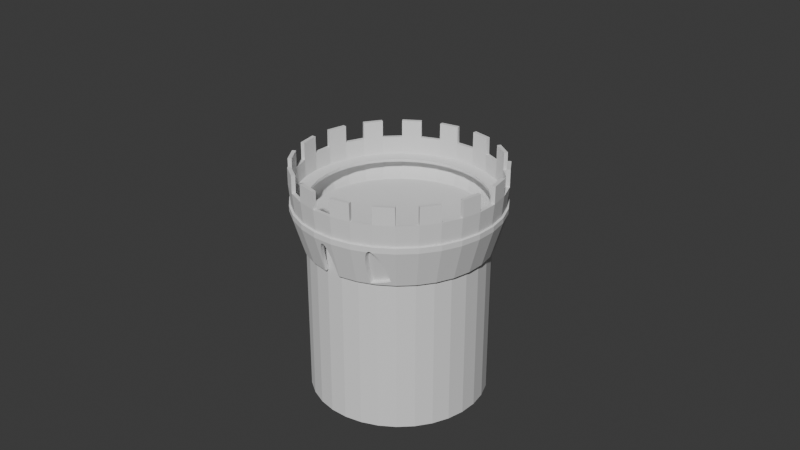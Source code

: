 # Source: Castle.blend  (saved by Blender 4.4.32; exported with 4.5.12 LTS)
import bpy
from mathutils import Matrix  # noqa: F401  (used for matrix-valued properties, if any)

bpy.ops.wm.read_factory_settings(use_empty=True)
scene = bpy.context.scene
scene.name = 'Scene'

# ---- collections
col_collection = bpy.data.collections.new('Collection'); scene.collection.children.link(col_collection)

# ---- world
world_world = bpy.data.worlds.new('World'); scene.world = world_world
world_world.use_nodes = True; world_world.node_tree.nodes.clear()
_N = world_world.node_tree.nodes; _L = world_world.node_tree.links
n0 = _N.new('ShaderNodeOutputWorld'); n0.name = 'World Output'; n0.location = (300, 300)
n1 = _N.new('ShaderNodeBackground'); n1.name = 'Background'; n1.location = (10, 300)
n1.inputs[0].default_value = (0.05088, 0.05088, 0.05088, 1.0)
_L.new(n1.outputs[0], n0.inputs[0])
n0.is_active_output = True
world_world.color = (0.05088, 0.05088, 0.05088)
world_world.sun_shadow_jitter_overblur = 0.0

# ---- cameras
cam_camera = bpy.data.cameras.new('Camera')
cam_camera.clip_end = 100.0
cam_camera.ortho_scale = 7.314

# ---- meshes
me_001 = bpy.data.meshes.new('圆环.001')
me_001.from_pydata([(-6.232e-10, 0.9485, -0.2107), (-0.185, 0.9303, -0.2107), (-0.363, 0.8763, -0.2107), (-0.527, 0.7887, -0.2107), (-0.6707, 0.6707, -0.2107), (-0.7887, 0.527, -0.2107), (-0.8763, 0.363, -0.2107), (-0.9303, 0.185, -0.2107), (-0.9485, 7.67e-10, -0.2107), (-0.9303, -0.185, -0.2107), (-0.8763, -0.363, -0.2107), (-0.7887, -0.527, -0.2107), (-0.6707, -0.6707, -0.2107), (-0.527, -0.7887, -0.2107), (-0.363, -0.8763, -0.2107), (-0.185, -0.9303, -0.2107), (-6.232e-10, -0.9485, -0.2107), (0.185, -0.9303, -0.2107), (0.363, -0.8763, -0.2107), (0.527, -0.7887, -0.2107), (0.6707, -0.6707, -0.2107), (0.7887, -0.527, -0.2107), (0.8763, -0.363, -0.2107), (0.9303, -0.185, -0.2107), (0.9485, 7.67e-10, -0.2107), (0.9303, 0.185, -0.2107), (0.8763, 0.363, -0.2107), (0.7887, 0.527, -0.2107), (0.6707, 0.6707, -0.2107), (0.527, 0.7887, -0.2107), (0.363, 0.8763, -0.2107), (0.185, 0.9303, -0.2107), (7.974e-10, 1.066, 0.18), (-0.2079, 1.045, 0.18), (-0.4079, 0.9847, 0.18), (-0.5922, 0.8862, 0.18), (-0.7537, 0.7537, 0.18), (-0.8862, 0.5922, 0.18), (-0.9847, 0.4079, 0.18), (-1.045, 0.2079, 0.18), (-1.066, -9.814e-10, 0.18), (-1.045, -0.2079, 0.18), (-0.9847, -0.4079, 0.18), (-0.8862, -0.5922, 0.18), (-0.7537, -0.7537, 0.18), (-0.5922, -0.8862, 0.18), (-0.4079, -0.9847, 0.18), (-0.2079, -1.045, 0.18), (7.974e-10, -1.066, 0.18), (0.2079, -1.045, 0.18), (0.4079, -0.9847, 0.18), (0.5922, -0.8862, 0.18), (0.7537, -0.7537, 0.18), (0.8862, -0.5922, 0.18), (0.9847, -0.4079, 0.18), (1.045, -0.2079, 0.18), (1.066, -9.814e-10, 0.18), (1.045, 0.2079, 0.18), (0.9847, 0.4079, 0.18), (0.8862, 0.5922, 0.18), (0.7537, 0.7537, 0.18), (0.5922, 0.8862, 0.18), (0.4079, 0.9847, 0.18), (0.2079, 1.045, 0.18), (7.974e-10, 1.066, 0.4634), (-0.2079, 1.045, 0.4634), (-0.4079, 0.9847, 0.4634), (-0.5922, 0.8862, 0.4634), (-0.7537, 0.7537, 0.4634), (-0.8862, 0.5922, 0.4634), (-0.9847, 0.4079, 0.4634), (-1.045, 0.2079, 0.4634), (-1.066, -9.814e-10, 0.4634), (-1.045, -0.2079, 0.4634), (-0.9847, -0.4079, 0.4634), (-0.8862, -0.5922, 0.4634), (-0.7537, -0.7537, 0.4634), (-0.5922, -0.8862, 0.4634), (-0.4079, -0.9847, 0.4634), (-0.2079, -1.045, 0.4634), (7.974e-10, -1.066, 0.4634), (0.2079, -1.045, 0.4634), (0.4079, -0.9847, 0.4634), (0.5922, -0.8862, 0.4634), (0.7537, -0.7537, 0.4634), (0.8862, -0.5922, 0.4634), (0.9847, -0.4079, 0.4634), (1.045, -0.2079, 0.4634), (1.066, -9.814e-10, 0.4634), (1.045, 0.2079, 0.4634), (0.9847, 0.4079, 0.4634), (0.8862, 0.5922, 0.4634), (0.7537, 0.7537, 0.4634), (0.5922, 0.8862, 0.4634), (0.4079, 0.9847, 0.4634), (0.2079, 1.045, 0.4634), (7.974e-10, 1.066, 0.6484), (-0.2079, 1.045, 0.6484), (-0.4079, 0.9847, 0.6484), (-0.5922, 0.8862, 0.6484), (-0.7537, 0.7537, 0.6484), (-0.8862, 0.5922, 0.6484), (-0.9847, 0.4079, 0.6484), (-1.045, 0.2079, 0.6484), (-1.066, -9.814e-10, 0.6484), (-1.045, -0.2079, 0.6484), (-0.9847, -0.4079, 0.6484), (-0.8862, -0.5922, 0.6484), (-0.7537, -0.7537, 0.6484), (-0.5922, -0.8862, 0.6484), (-0.4079, -0.9847, 0.6484), (-0.2079, -1.045, 0.6484), (7.974e-10, -1.066, 0.6484), (0.2079, -1.045, 0.6484), (0.4079, -0.9847, 0.6484), (0.5922, -0.8862, 0.6484), (0.7537, -0.7537, 0.6484), (0.8862, -0.5922, 0.6484), (0.9847, -0.4079, 0.6484), (1.045, -0.2079, 0.6484), (1.066, -9.814e-10, 0.6484), (1.045, 0.2079, 0.6484), (0.9847, 0.4079, 0.6484), (0.8862, 0.5922, 0.6484), (0.7537, 0.7537, 0.6484), (0.5922, 0.8862, 0.6484), (0.4079, 0.9847, 0.6484), (0.2079, 1.045, 0.6484), (0.4079, 0.9847, 0.235), (0.4079, 0.9847, 0.2711), (0.2079, 1.045, 0.2711), (0.2079, 1.045, 0.235), (0.2079, -1.045, 0.235), (0.2079, -1.045, 0.2711), (0.4079, -0.9847, 0.2711), (0.4079, -0.9847, 0.235), (-0.7537, 0.7537, 0.235), (-0.7537, 0.7537, 0.2711), (-0.8862, 0.5922, 0.2711), (-0.8862, 0.5922, 0.235), (7.974e-10, 1.066, 0.2711), (7.974e-10, 1.066, 0.235), (0.5922, -0.8862, 0.2711), (0.5922, -0.8862, 0.235), (-0.9847, 0.4079, 0.2711), (-0.9847, 0.4079, 0.235), (0.7537, -0.7537, 0.2711), (0.7537, -0.7537, 0.235), (-1.045, 0.2079, 0.2711), (-1.045, 0.2079, 0.235), (0.8862, -0.5922, 0.2711), (0.8862, -0.5922, 0.235), (-1.066, -9.814e-10, 0.2711), (-1.066, -9.814e-10, 0.235), (0.9847, -0.4079, 0.2711), (0.9847, -0.4079, 0.235), (-1.045, -0.2079, 0.2711), (-1.045, -0.2079, 0.235), (1.045, -0.2079, 0.2711), (1.045, -0.2079, 0.235), (-0.9847, -0.4079, 0.2711), (-0.9847, -0.4079, 0.235), (1.066, -9.814e-10, 0.2711), (1.066, -9.814e-10, 0.235), (-0.8862, -0.5922, 0.2711), (-0.8862, -0.5922, 0.235), (1.045, 0.2079, 0.2711), (1.045, 0.2079, 0.235), (-0.7537, -0.7537, 0.2711), (-0.7537, -0.7537, 0.235), (0.9847, 0.4079, 0.2711), (0.9847, 0.4079, 0.235), (-0.5922, -0.8862, 0.2711), (-0.5922, -0.8862, 0.235), (0.8862, 0.5922, 0.2711), (0.8862, 0.5922, 0.235), (-0.4079, -0.9847, 0.2711), (-0.4079, -0.9847, 0.235), (-0.2079, 1.045, 0.2711), (-0.2079, 1.045, 0.235), (0.7537, 0.7537, 0.2711), (0.7537, 0.7537, 0.235), (-0.2079, -1.045, 0.2711), (-0.2079, -1.045, 0.235), (-0.4079, 0.9847, 0.2711), (-0.4079, 0.9847, 0.235), (0.5922, 0.8862, 0.2711), (0.5922, 0.8862, 0.235), (7.974e-10, -1.066, 0.2711), (7.974e-10, -1.066, 0.235), (-0.5922, 0.8862, 0.2711), (-0.5922, 0.8862, 0.235), (0.4079, 0.9847, 0.235), (0.4079, 0.9847, 0.2711), (0.2079, 1.045, 0.2711), (0.2079, 1.045, 0.235), (0.2079, -1.045, 0.235), (0.2079, -1.045, 0.2711), (0.4079, -0.9847, 0.2711), (0.4079, -0.9847, 0.235), (-0.7537, 0.7537, 0.235), (-0.7537, 0.7537, 0.2711), (-0.8862, 0.5922, 0.2711), (-0.8862, 0.5922, 0.235), (7.974e-10, 1.066, 0.2711), (7.974e-10, 1.066, 0.235), (0.5922, -0.8862, 0.2711), (0.5922, -0.8862, 0.235), (-0.9847, 0.4079, 0.2711), (-0.9847, 0.4079, 0.235), (0.7537, -0.7537, 0.2711), (0.7537, -0.7537, 0.235), (-1.045, 0.2079, 0.2711), (-1.045, 0.2079, 0.235), (0.8862, -0.5922, 0.2711), (0.8862, -0.5922, 0.235), (-1.066, -9.814e-10, 0.2711), (-1.066, -9.814e-10, 0.235), (0.9847, -0.4079, 0.2711), (0.9847, -0.4079, 0.235), (-1.045, -0.2079, 0.2711), (-1.045, -0.2079, 0.235), (1.045, -0.2079, 0.2711), (1.045, -0.2079, 0.235), (-0.9847, -0.4079, 0.2711), (-0.9847, -0.4079, 0.235), (1.066, -9.814e-10, 0.2711), (1.066, -9.814e-10, 0.235), (-0.8862, -0.5922, 0.2711), (-0.8862, -0.5922, 0.235), (1.045, 0.2079, 0.2711), (1.045, 0.2079, 0.235), (-0.7537, -0.7537, 0.2711), (-0.7537, -0.7537, 0.235), (0.9847, 0.4079, 0.2711), (0.9847, 0.4079, 0.235), (-0.5922, -0.8862, 0.2711), (-0.5922, -0.8862, 0.235), (0.8862, 0.5922, 0.2711), (0.8862, 0.5922, 0.235), (-0.4079, -0.9847, 0.2711), (-0.4079, -0.9847, 0.235), (-0.2079, 1.045, 0.2711), (-0.2079, 1.045, 0.235), (0.7537, 0.7537, 0.2711), (0.7537, 0.7537, 0.235), (-0.2079, -1.045, 0.2711), (-0.2079, -1.045, 0.235), (-0.4079, 0.9847, 0.2711), (-0.4079, 0.9847, 0.235), (0.5922, 0.8862, 0.2711), (0.5922, 0.8862, 0.235), (7.974e-10, -1.066, 0.2711), (7.974e-10, -1.066, 0.235), (-0.5922, 0.8862, 0.2711), (-0.5922, 0.8862, 0.235), (0.3504, 0.8459, 0.2375), (0.3504, 0.8459, 0.2686), (0.1786, 0.898, 0.2686), (0.1786, 0.898, 0.2375), (0.1786, -0.898, 0.2375), (0.1786, -0.898, 0.2686), (0.3504, -0.8459, 0.2686), (0.3504, -0.8459, 0.2375), (-0.6474, 0.6474, 0.2375), (-0.6474, 0.6474, 0.2686), (-0.7613, 0.5087, 0.2686), (-0.7613, 0.5087, 0.2375), (6.849e-10, 0.9156, 0.2686), (6.849e-10, 0.9156, 0.2375), (0.5087, -0.7613, 0.2686), (0.5087, -0.7613, 0.2375), (-0.8459, 0.3504, 0.2686), (-0.8459, 0.3504, 0.2375), (0.6474, -0.6474, 0.2686), (0.6474, -0.6474, 0.2375), (-0.898, 0.1786, 0.2686), (-0.898, 0.1786, 0.2375), (0.7613, -0.5087, 0.2686), (0.7613, -0.5087, 0.2375), (-0.9156, -8.43e-10, 0.2686), (-0.9156, -8.43e-10, 0.2375), (0.8459, -0.3504, 0.2686), (0.8459, -0.3504, 0.2375), (-0.898, -0.1786, 0.2686), (-0.898, -0.1786, 0.2375), (0.898, -0.1786, 0.2686), (0.898, -0.1786, 0.2375), (-0.8459, -0.3504, 0.2686), (-0.8459, -0.3504, 0.2375), (0.9156, -8.43e-10, 0.2686), (0.9156, -8.43e-10, 0.2375), (-0.7613, -0.5087, 0.2686), (-0.7613, -0.5087, 0.2375), (0.898, 0.1786, 0.2686), (0.898, 0.1786, 0.2375), (-0.6474, -0.6474, 0.2686), (-0.6474, -0.6474, 0.2375), (0.8459, 0.3504, 0.2686), (0.8459, 0.3504, 0.2375), (-0.5087, -0.7613, 0.2686), (-0.5087, -0.7613, 0.2375), (0.7613, 0.5087, 0.2686), (0.7613, 0.5087, 0.2375), (-0.3504, -0.8459, 0.2686), (-0.3504, -0.8459, 0.2375), (-0.1786, 0.898, 0.2686), (-0.1786, 0.898, 0.2375), (0.6474, 0.6474, 0.2686), (0.6474, 0.6474, 0.2375), (-0.1786, -0.898, 0.2686), (-0.1786, -0.898, 0.2375), (-0.3504, 0.8459, 0.2686), (-0.3504, 0.8459, 0.2375), (0.5087, 0.7613, 0.2686), (0.5087, 0.7613, 0.2375), (6.849e-10, -0.9156, 0.2686), (6.849e-10, -0.9156, 0.2375), (-0.5087, 0.7613, 0.2686), (-0.5087, 0.7613, 0.2375), (-4.36e-10, 0.9868, -0.2222), (-0.1925, 0.9679, -0.2222), (-0.3776, 0.9117, -0.2222), (-0.5483, 0.8205, -0.2222), (-0.6978, 0.6978, -0.2222), (-0.8205, 0.5483, -0.2222), (-0.9117, 0.3776, -0.2222), (-0.9679, 0.1925, -0.2222), (-0.9868, 7.67e-10, -0.2222), (-0.9679, -0.1925, -0.2222), (-0.9117, -0.3776, -0.2222), (-0.8205, -0.5483, -0.2222), (-0.6978, -0.6978, -0.2222), (-0.5483, -0.8205, -0.2222), (-0.3776, -0.9117, -0.2222), (-0.1925, -0.9679, -0.2222), (-8.104e-10, -0.9868, -0.2222), (0.1925, -0.9679, -0.2222), (0.3776, -0.9117, -0.2222), (0.5483, -0.8205, -0.2222), (0.6978, -0.6978, -0.2222), (0.8205, -0.5483, -0.2222), (0.9117, -0.3776, -0.2222), (0.9679, -0.1925, -0.2222), (0.9868, 7.67e-10, -0.2222), (0.9679, 0.1925, -0.2222), (0.9117, 0.3776, -0.2222), (0.8205, 0.5483, -0.2222), (0.6978, 0.6978, -0.2222), (0.5483, 0.8205, -0.2222), (0.3776, 0.9117, -0.2222), (0.1925, 0.9679, -0.2222), (8.946e-10, 1.105, 0.1743), (-0.2157, 1.084, 0.1743), (-0.423, 1.021, 0.1743), (-0.6142, 0.9191, 0.1743), (-0.7817, 0.7817, 0.1743), (-0.9191, 0.6142, 0.1743), (-1.021, 0.423, 0.1743), (-1.084, 0.2157, 0.1743), (-1.105, -9.814e-10, 0.1743), (-1.084, -0.2157, 0.1743), (-1.021, -0.423, 0.1743), (-0.9191, -0.6142, 0.1743), (-0.7817, -0.7817, 0.1743), (-0.6142, -0.9191, 0.1743), (-0.423, -1.021, 0.1743), (-0.2157, -1.084, 0.1743), (7.002e-10, -1.105, 0.1743), (0.2157, -1.084, 0.1743), (0.423, -1.021, 0.1743), (0.6142, -0.9191, 0.1743), (0.7817, -0.7817, 0.1743), (0.9191, -0.6142, 0.1743), (1.021, -0.423, 0.1743), (1.084, -0.2157, 0.1743), (1.105, -9.814e-10, 0.1743), (1.084, 0.2157, 0.1743), (1.021, 0.423, 0.1743), (0.9191, 0.6142, 0.1743), (0.7817, 0.7817, 0.1743), (0.6142, 0.9191, 0.1743), (0.423, 1.021, 0.1743), (0.2157, 1.084, 0.1743), (0.001313, 1.106, 0.4634), (-0.217, 1.084, 0.4634), (-0.422, 1.022, 0.4634), (-0.6155, 0.9187, 0.4634), (-0.781, 0.7829, 0.4634), (-0.9202, 0.6133, 0.4634), (-1.021, 0.4244, 0.4634), (-1.085, 0.2145, 0.4634), (-1.106, 0.001313, 0.4634), (-1.084, -0.217, 0.4634), (-1.022, -0.422, 0.4634), (-0.9187, -0.6155, 0.4634), (-0.7829, -0.781, 0.4634), (-0.6133, -0.9202, 0.4634), (-0.4244, -1.021, 0.4634), (-0.2145, -1.085, 0.4634), (-0.001313, -1.106, 0.4634), (0.217, -1.084, 0.4634), (0.422, -1.022, 0.4634), (0.6155, -0.9187, 0.4634), (0.781, -0.7829, 0.4634), (0.9202, -0.6133, 0.4634), (1.021, -0.4244, 0.4634), (1.085, -0.2145, 0.4634), (1.106, -0.001313, 0.4634), (1.084, 0.217, 0.4634), (1.022, 0.422, 0.4634), (0.9187, 0.6155, 0.4634), (0.7829, 0.781, 0.4634), (0.6133, 0.9202, 0.4634), (0.4244, 1.021, 0.4634), (0.2145, 1.085, 0.4634), (0.003921, 1.106, 0.6484), (-0.2196, 1.084, 0.6484), (-0.4195, 1.023, 0.6484), (-0.6175, 0.9172, 0.6484), (-0.7791, 0.7846, 0.6484), (-0.9215, 0.611, 0.6484), (-1.02, 0.4267, 0.6484), (-1.085, 0.2119, 0.6484), (-1.106, 0.003921, 0.6484), (-1.084, -0.2196, 0.6484), (-1.023, -0.4195, 0.6484), (-0.9172, -0.6175, 0.6484), (-0.7846, -0.7791, 0.6484), (-0.611, -0.9215, 0.6484), (-0.4267, -1.02, 0.6484), (-0.2119, -1.085, 0.6484), (-0.003921, -1.106, 0.6484), (0.2196, -1.084, 0.6484), (0.4195, -1.023, 0.6484), (0.6175, -0.9172, 0.6484), (0.7791, -0.7846, 0.6484), (0.9215, -0.611, 0.6484), (1.02, -0.4267, 0.6484), (1.085, -0.2119, 0.6484), (1.106, -0.003921, 0.6484), (1.084, 0.2196, 0.6484), (1.023, 0.4195, 0.6484), (0.9172, 0.6175, 0.6484), (0.7846, 0.7791, 0.6484), (0.611, 0.9215, 0.6484), (0.4267, 1.02, 0.6484), (0.2119, 1.085, 0.6484), (0.4232, 1.022, 0.2325), (0.415, 1.002, 0.2357), (0.2115, 1.064, 0.2357), (0.2157, 1.085, 0.2325), (0.2157, -1.085, 0.2325), (0.2115, -1.064, 0.2357), (0.415, -1.002, 0.2357), (0.4232, -1.022, 0.2325), (-0.7819, 0.7819, 0.2325), (-0.7668, 0.7668, 0.2357), (-0.9016, 0.6024, 0.2357), (-0.9194, 0.6143, 0.2325), (7.974e-10, 1.084, 0.2357), (8.735e-10, 1.106, 0.2325), (0.6024, -0.9016, 0.2357), (0.6143, -0.9194, 0.2325), (-1.002, 0.415, 0.2357), (-1.022, 0.4232, 0.2325), (0.7668, -0.7668, 0.2357), (0.7819, -0.7819, 0.2325), (-1.064, 0.2115, 0.2357), (-1.085, 0.2157, 0.2325), (0.9016, -0.6024, 0.2357), (0.9194, -0.6143, 0.2325), (-1.084, -9.814e-10, 0.2357), (-1.106, -9.141e-10, 0.2325), (1.002, -0.415, 0.2357), (1.022, -0.4232, 0.2325), (-1.064, -0.2115, 0.2357), (-1.085, -0.2157, 0.2325), (1.064, -0.2115, 0.2357), (1.085, -0.2157, 0.2325), (-1.002, -0.415, 0.2357), (-1.022, -0.4232, 0.2325), (1.084, -9.841e-10, 0.2357), (1.106, -9.814e-10, 0.2325), (-0.9016, -0.6024, 0.2357), (-0.9194, -0.6143, 0.2325), (1.064, 0.2115, 0.2357), (1.085, 0.2157, 0.2325), (-0.7668, -0.7668, 0.2357), (-0.7819, -0.7819, 0.2325), (1.002, 0.415, 0.2357), (1.022, 0.4232, 0.2325), (-0.6024, -0.9016, 0.2357), (-0.6143, -0.9194, 0.2325), (0.9016, 0.6024, 0.2357), (0.9194, 0.6143, 0.2325), (-0.415, -1.002, 0.2357), (-0.4232, -1.022, 0.2325), (-0.2115, 1.064, 0.2357), (-0.2157, 1.085, 0.2325), (0.7668, 0.7668, 0.2357), (0.7819, 0.7819, 0.2325), (-0.2115, -1.064, 0.2357), (-0.2157, -1.085, 0.2325), (-0.415, 1.002, 0.2357), (-0.4232, 1.022, 0.2325), (0.6024, 0.9016, 0.2357), (0.6143, 0.9194, 0.2325), (7.974e-10, -1.084, 0.2357), (7.974e-10, -1.106, 0.2325), (-0.6024, 0.9016, 0.2357), (-0.6143, 0.9194, 0.2325), (0.4079, 0.9847, 0.195), (0.4079, 0.9847, 0.2311), (0.2079, 1.045, 0.2311), (0.2079, 1.045, 0.195), (0.2079, -1.045, 0.195), (0.2079, -1.045, 0.2311), (0.4079, -0.9847, 0.2311), (0.4079, -0.9847, 0.195), (-0.7537, 0.7537, 0.195), (-0.7537, 0.7537, 0.2311), (-0.8862, 0.5922, 0.2311), (-0.8862, 0.5922, 0.195), (7.974e-10, 1.066, 0.2311), (7.974e-10, 1.066, 0.195), (0.5922, -0.8862, 0.2311), (0.5922, -0.8862, 0.195), (-0.9847, 0.4079, 0.2311), (-0.9847, 0.4079, 0.195), (0.7537, -0.7537, 0.2311), (0.7537, -0.7537, 0.195), (-1.045, 0.2079, 0.2311), (-1.045, 0.2079, 0.195), (0.8862, -0.5922, 0.2311), (0.8862, -0.5922, 0.195), (-1.066, -9.814e-10, 0.2311), (-1.066, -9.814e-10, 0.195), (0.9847, -0.4079, 0.2311), (0.9847, -0.4079, 0.195), (-1.045, -0.2079, 0.2311), (-1.045, -0.2079, 0.195), (1.045, -0.2079, 0.2311), (1.045, -0.2079, 0.195), (-0.9847, -0.4079, 0.2311), (-0.9847, -0.4079, 0.195), (1.066, -9.814e-10, 0.2311), (1.066, -9.814e-10, 0.195), (-0.8862, -0.5922, 0.2311), (-0.8862, -0.5922, 0.195), (1.045, 0.2079, 0.2311), (1.045, 0.2079, 0.195), (-0.7537, -0.7537, 0.2311), (-0.7537, -0.7537, 0.195), (0.9847, 0.4079, 0.2311), (0.9847, 0.4079, 0.195), (-0.5922, -0.8862, 0.2311), (-0.5922, -0.8862, 0.195), (0.8862, 0.5922, 0.2311), (0.8862, 0.5922, 0.195), (-0.4079, -0.9847, 0.2311), (-0.4079, -0.9847, 0.195), (-0.2079, 1.045, 0.2311), (-0.2079, 1.045, 0.195), (0.7537, 0.7537, 0.2311), (0.7537, 0.7537, 0.195), (-0.2079, -1.045, 0.2311), (-0.2079, -1.045, 0.195), (-0.4079, 0.9847, 0.2311), (-0.4079, 0.9847, 0.195), (0.5922, 0.8862, 0.2311), (0.5922, 0.8862, 0.195), (7.974e-10, -1.066, 0.2311), (7.974e-10, -1.066, 0.195), (-0.5922, 0.8862, 0.2311), (-0.5922, 0.8862, 0.195), (0.3609, 0.8714, 0.2665), (0.3609, 0.8714, 0.2396), (0.184, 0.925, 0.2396), (0.184, 0.925, 0.2665), (0.184, -0.925, 0.2665), (0.184, -0.925, 0.2396), (0.3609, -0.8714, 0.2396), (0.3609, -0.8714, 0.2665), (-0.6669, 0.6669, 0.2665), (-0.6669, 0.6669, 0.2396), (-0.7842, 0.524, 0.2396), (-0.7842, 0.524, 0.2665), (7.475e-10, 0.9432, 0.2396), (6.425e-10, 0.9432, 0.2665), (0.524, -0.7842, 0.2396), (0.524, -0.7842, 0.2665), (-0.8714, 0.3609, 0.2396), (-0.8714, 0.3609, 0.2665), (0.6669, -0.6669, 0.2396), (0.6669, -0.6669, 0.2665), (-0.925, 0.184, 0.2396), (-0.925, 0.184, 0.2665), (0.7842, -0.524, 0.2396), (0.7842, -0.524, 0.2665), (-0.9432, -8.43e-10, 0.2396), (-0.9432, -8.43e-10, 0.2665), (0.8714, -0.3609, 0.2396), (0.8714, -0.3609, 0.2665), (-0.925, -0.184, 0.2396), (-0.925, -0.184, 0.2665), (0.925, -0.184, 0.2396), (0.925, -0.184, 0.2665), (-0.8714, -0.3609, 0.2396), (-0.8714, -0.3609, 0.2665), (0.9432, -8.47e-10, 0.2396), (0.9432, -8.43e-10, 0.2665), (-0.7842, -0.524, 0.2396), (-0.7842, -0.524, 0.2665), (0.925, 0.184, 0.2396), (0.925, 0.184, 0.2665), (-0.6669, -0.6669, 0.2396), (-0.6669, -0.6669, 0.2665), (0.8714, 0.3609, 0.2396), (0.8714, 0.3609, 0.2665), (-0.524, -0.7842, 0.2396), (-0.524, -0.7842, 0.2665), (0.7842, 0.524, 0.2396), (0.7842, 0.524, 0.2665), (-0.3609, -0.8714, 0.2396), (-0.3609, -0.8714, 0.2665), (-0.184, 0.925, 0.2396), (-0.184, 0.925, 0.2665), (0.6669, 0.6669, 0.2396), (0.6669, 0.6669, 0.2665), (-0.184, -0.925, 0.2396), (-0.184, -0.925, 0.2665), (-0.3609, 0.8714, 0.2396), (-0.3609, 0.8714, 0.2665), (0.524, 0.7842, 0.2396), (0.524, 0.7842, 0.2665), (6.849e-10, -0.9432, 0.2396), (6.849e-10, -0.9432, 0.2665), (-0.524, 0.7842, 0.2396), (-0.524, 0.7842, 0.2665)], [], [(23, 22, 54, 55), (10, 9, 41, 42), (24, 23, 55, 56), (11, 10, 42, 43), (25, 24, 56, 57), (12, 11, 43, 44), (26, 25, 57, 58), (13, 12, 44, 45), (27, 26, 58, 59), (14, 13, 45, 46), (1, 0, 32, 33), (28, 27, 59, 60), (15, 14, 46, 47), (2, 1, 33, 34), (29, 28, 60, 61), (16, 15, 47, 48), (3, 2, 34, 35), (30, 29, 61, 62), (17, 16, 48, 49), (4, 3, 35, 36), (31, 30, 62, 63), (18, 17, 49, 50), (5, 4, 36, 37), (0, 31, 63, 32), (19, 18, 50, 51), (6, 5, 37, 38), (20, 19, 51, 52), (7, 6, 38, 39), (21, 20, 52, 53), (8, 7, 39, 40), (22, 21, 53, 54), (9, 8, 40, 41), (130, 129, 94, 95), (134, 133, 81, 82), (138, 137, 68, 69), (140, 130, 95, 64), (142, 134, 82, 83), (144, 138, 69, 70), (146, 142, 83, 84), (148, 144, 70, 71), (150, 146, 84, 85), (152, 148, 71, 72), (154, 150, 85, 86), (156, 152, 72, 73), (158, 154, 86, 87), (160, 156, 73, 74), (162, 158, 87, 88), (164, 160, 74, 75), (166, 162, 88, 89), (168, 164, 75, 76), (170, 166, 89, 90), (172, 168, 76, 77), (174, 170, 90, 91), (176, 172, 77, 78), (178, 140, 64, 65), (180, 174, 91, 92), (182, 176, 78, 79), (184, 178, 65, 66), (186, 180, 92, 93), (188, 182, 79, 80), (190, 184, 66, 67), (129, 186, 93, 94), (133, 188, 80, 81), (137, 190, 67, 68), (86, 85, 117, 118), (94, 93, 125, 126), (72, 71, 103, 104), (80, 79, 111, 112), (88, 87, 119, 120), (66, 65, 97, 98), (64, 95, 127, 96), (74, 73, 105, 106), (82, 81, 113, 114), (90, 89, 121, 122), (68, 67, 99, 100), (76, 75, 107, 108), (84, 83, 115, 116), (92, 91, 123, 124), (70, 69, 101, 102), (78, 77, 109, 110), (36, 35, 191, 136), (190, 137, 265, 318), (49, 48, 189, 132), (166, 170, 298, 294), (62, 61, 187, 128), (138, 144, 272, 266), (35, 34, 185, 191), (136, 191, 319, 264), (48, 47, 183, 189), (171, 167, 295, 299), (61, 60, 181, 187), (145, 139, 267, 273), (34, 33, 179, 185), (168, 172, 300, 296), (47, 46, 177, 183), (142, 146, 274, 270), (60, 59, 175, 181), (173, 169, 297, 301), (33, 32, 141, 179), (147, 143, 271, 275), (46, 45, 173, 177), (170, 174, 302, 298), (59, 58, 171, 175), (144, 148, 276, 272), (45, 44, 169, 173), (175, 171, 299, 303), (58, 57, 167, 171), (149, 145, 273, 277), (44, 43, 165, 169), (172, 176, 304, 300), (57, 56, 163, 167), (146, 150, 278, 274), (43, 42, 161, 165), (177, 173, 301, 305), (56, 55, 159, 163), (151, 147, 275, 279), (42, 41, 157, 161), (140, 178, 306, 268), (55, 54, 155, 159), (148, 152, 280, 276), (41, 40, 153, 157), (179, 141, 269, 307), (54, 53, 151, 155), (153, 149, 277, 281), (40, 39, 149, 153), (174, 180, 308, 302), (53, 52, 147, 151), (150, 154, 282, 278), (39, 38, 145, 149), (181, 175, 303, 309), (52, 51, 143, 147), (155, 151, 279, 283), (38, 37, 139, 145), (176, 182, 310, 304), (51, 50, 135, 143), (152, 156, 284, 280), (32, 63, 131, 141), (183, 177, 305, 311), (37, 36, 136, 139), (157, 153, 281, 285), (50, 49, 132, 135), (178, 184, 312, 306), (63, 62, 128, 131), (154, 158, 286, 282), (136, 139, 203, 200), (161, 165, 229, 225), (185, 191, 255, 249), (138, 137, 201, 202), (164, 160, 224, 228), (190, 184, 248, 254), (132, 135, 199, 196), (159, 163, 227, 223), (183, 189, 253, 247), (134, 133, 197, 198), (162, 158, 222, 226), (188, 182, 246, 252), (128, 131, 195, 192), (157, 161, 225, 221), (181, 187, 251, 245), (130, 129, 193, 194), (160, 156, 220, 224), (186, 180, 244, 250), (155, 159, 223, 219), (179, 185, 249, 243), (158, 154, 218, 222), (184, 178, 242, 248), (153, 157, 221, 217), (177, 183, 247, 241), (156, 152, 216, 220), (182, 176, 240, 246), (151, 155, 219, 215), (175, 181, 245, 239), (154, 150, 214, 218), (180, 174, 238, 244), (149, 153, 217, 213), (141, 179, 243, 205), (152, 148, 212, 216), (178, 140, 204, 242), (147, 151, 215, 211), (173, 177, 241, 237), (150, 146, 210, 214), (176, 172, 236, 240), (145, 149, 213, 209), (171, 175, 239, 235), (148, 144, 208, 212), (174, 170, 234, 238), (143, 147, 211, 207), (169, 173, 237, 233), (146, 142, 206, 210), (172, 168, 232, 236), (139, 145, 209, 203), (167, 171, 235, 231), (191, 136, 200, 255), (144, 138, 202, 208), (170, 166, 230, 234), (137, 190, 254, 201), (135, 143, 207, 199), (165, 169, 233, 229), (189, 132, 196, 253), (142, 134, 198, 206), (168, 164, 228, 232), (133, 188, 252, 197), (131, 141, 205, 195), (163, 167, 231, 227), (187, 128, 192, 251), (140, 130, 194, 204), (166, 162, 226, 230), (129, 186, 250, 193), (264, 319, 318, 265), (260, 317, 316, 261), (256, 315, 314, 257), (319, 313, 312, 318), (317, 311, 310, 316), (315, 309, 308, 314), (313, 307, 306, 312), (311, 305, 304, 310), (309, 303, 302, 308), (307, 269, 268, 306), (305, 301, 300, 304), (303, 299, 298, 302), (301, 297, 296, 300), (299, 295, 294, 298), (297, 293, 292, 296), (295, 291, 290, 294), (293, 289, 288, 292), (291, 287, 286, 290), (289, 285, 284, 288), (287, 283, 282, 286), (285, 281, 280, 284), (283, 279, 278, 282), (281, 277, 276, 280), (279, 275, 274, 278), (277, 273, 272, 276), (275, 271, 270, 274), (273, 267, 266, 272), (271, 263, 262, 270), (269, 259, 258, 268), (267, 264, 265, 266), (263, 260, 261, 262), (259, 256, 257, 258), (143, 135, 263, 271), (169, 165, 293, 297), (132, 189, 317, 260), (134, 142, 270, 262), (164, 168, 296, 292), (188, 133, 261, 316), (141, 131, 259, 269), (167, 163, 291, 295), (128, 187, 315, 256), (130, 140, 268, 258), (162, 166, 294, 290), (186, 129, 257, 314), (139, 136, 264, 267), (165, 161, 289, 293), (191, 185, 313, 319), (137, 138, 266, 265), (160, 164, 292, 288), (184, 190, 318, 312), (135, 132, 260, 263), (163, 159, 287, 291), (189, 183, 311, 317), (133, 134, 262, 261), (158, 162, 290, 286), (182, 188, 316, 310), (131, 128, 256, 259), (161, 157, 285, 289), (187, 181, 309, 315), (129, 130, 258, 257), (156, 160, 288, 284), (180, 186, 314, 308), (159, 155, 283, 287), (185, 179, 307, 313), (343, 375, 374, 342), (330, 362, 361, 329), (344, 376, 375, 343), (331, 363, 362, 330), (345, 377, 376, 344), (332, 364, 363, 331), (346, 378, 377, 345), (333, 365, 364, 332), (347, 379, 378, 346), (334, 366, 365, 333), (321, 353, 352, 320), (348, 380, 379, 347), (335, 367, 366, 334), (322, 354, 353, 321), (349, 381, 380, 348), (336, 368, 367, 335), (323, 355, 354, 322), (350, 382, 381, 349), (337, 369, 368, 336), (324, 356, 355, 323), (351, 383, 382, 350), (338, 370, 369, 337), (325, 357, 356, 324), (320, 352, 383, 351), (339, 371, 370, 338), (326, 358, 357, 325), (340, 372, 371, 339), (327, 359, 358, 326), (341, 373, 372, 340), (328, 360, 359, 327), (342, 374, 373, 341), (329, 361, 360, 328), (450, 415, 414, 449), (454, 402, 401, 453), (458, 389, 388, 457), (460, 384, 415, 450), (462, 403, 402, 454), (464, 390, 389, 458), (466, 404, 403, 462), (468, 391, 390, 464), (470, 405, 404, 466), (472, 392, 391, 468), (474, 406, 405, 470), (476, 393, 392, 472), (478, 407, 406, 474), (480, 394, 393, 476), (482, 408, 407, 478), (484, 395, 394, 480), (486, 409, 408, 482), (488, 396, 395, 484), (490, 410, 409, 486), (492, 397, 396, 488), (494, 411, 410, 490), (496, 398, 397, 492), (498, 385, 384, 460), (500, 412, 411, 494), (502, 399, 398, 496), (504, 386, 385, 498), (506, 413, 412, 500), (508, 400, 399, 502), (510, 387, 386, 504), (449, 414, 413, 506), (453, 401, 400, 508), (457, 388, 387, 510), (406, 438, 437, 405), (414, 446, 445, 413), (392, 424, 423, 391), (400, 432, 431, 399), (408, 440, 439, 407), (386, 418, 417, 385), (384, 416, 447, 415), (394, 426, 425, 393), (402, 434, 433, 401), (410, 442, 441, 409), (388, 420, 419, 387), (396, 428, 427, 395), (404, 436, 435, 403), (412, 444, 443, 411), (390, 422, 421, 389), (398, 430, 429, 397), (356, 456, 511, 355), (510, 638, 585, 457), (369, 452, 509, 368), (486, 614, 618, 490), (382, 448, 507, 381), (458, 586, 592, 464), (355, 511, 505, 354), (456, 584, 639, 511), (368, 509, 503, 367), (491, 619, 615, 487), (381, 507, 501, 380), (465, 593, 587, 459), (354, 505, 499, 353), (488, 616, 620, 492), (367, 503, 497, 366), (462, 590, 594, 466), (380, 501, 495, 379), (493, 621, 617, 489), (353, 499, 461, 352), (467, 595, 591, 463), (366, 497, 493, 365), (490, 618, 622, 494), (379, 495, 491, 378), (464, 592, 596, 468), (365, 493, 489, 364), (495, 623, 619, 491), (378, 491, 487, 377), (469, 597, 593, 465), (364, 489, 485, 363), (492, 620, 624, 496), (377, 487, 483, 376), (466, 594, 598, 470), (363, 485, 481, 362), (497, 625, 621, 493), (376, 483, 479, 375), (471, 599, 595, 467), (362, 481, 477, 361), (460, 588, 626, 498), (375, 479, 475, 374), (468, 596, 600, 472), (361, 477, 473, 360), (499, 627, 589, 461), (374, 475, 471, 373), (473, 601, 597, 469), (360, 473, 469, 359), (494, 622, 628, 500), (373, 471, 467, 372), (470, 598, 602, 474), (359, 469, 465, 358), (501, 629, 623, 495), (372, 467, 463, 371), (475, 603, 599, 471), (358, 465, 459, 357), (496, 624, 630, 502), (371, 463, 455, 370), (472, 600, 604, 476), (352, 461, 451, 383), (503, 631, 625, 497), (357, 459, 456, 356), (477, 605, 601, 473), (370, 455, 452, 369), (498, 626, 632, 504), (383, 451, 448, 382), (474, 602, 606, 478), (456, 520, 523, 459), (481, 545, 549, 485), (505, 569, 575, 511), (458, 522, 521, 457), (484, 548, 544, 480), (510, 574, 568, 504), (452, 516, 519, 455), (479, 543, 547, 483), (503, 567, 573, 509), (454, 518, 517, 453), (482, 546, 542, 478), (508, 572, 566, 502), (448, 512, 515, 451), (477, 541, 545, 481), (501, 565, 571, 507), (450, 514, 513, 449), (480, 544, 540, 476), (506, 570, 564, 500), (475, 539, 543, 479), (499, 563, 569, 505), (478, 542, 538, 474), (504, 568, 562, 498), (473, 537, 541, 477), (497, 561, 567, 503), (476, 540, 536, 472), (502, 566, 560, 496), (471, 535, 539, 475), (495, 559, 565, 501), (474, 538, 534, 470), (500, 564, 558, 494), (469, 533, 537, 473), (461, 525, 563, 499), (472, 536, 532, 468), (498, 562, 524, 460), (467, 531, 535, 471), (493, 557, 561, 497), (470, 534, 530, 466), (496, 560, 556, 492), (465, 529, 533, 469), (491, 555, 559, 495), (468, 532, 528, 464), (494, 558, 554, 490), (463, 527, 531, 467), (489, 553, 557, 493), (466, 530, 526, 462), (492, 556, 552, 488), (459, 523, 529, 465), (487, 551, 555, 491), (511, 575, 520, 456), (464, 528, 522, 458), (490, 554, 550, 486), (457, 521, 574, 510), (455, 519, 527, 463), (485, 549, 553, 489), (509, 573, 516, 452), (462, 526, 518, 454), (488, 552, 548, 484), (453, 517, 572, 508), (451, 515, 525, 461), (483, 547, 551, 487), (507, 571, 512, 448), (460, 524, 514, 450), (486, 550, 546, 482), (449, 513, 570, 506), (584, 585, 638, 639), (580, 581, 636, 637), (576, 577, 634, 635), (639, 638, 632, 633), (637, 636, 630, 631), (635, 634, 628, 629), (633, 632, 626, 627), (631, 630, 624, 625), (629, 628, 622, 623), (627, 626, 588, 589), (625, 624, 620, 621), (623, 622, 618, 619), (621, 620, 616, 617), (619, 618, 614, 615), (617, 616, 612, 613), (615, 614, 610, 611), (613, 612, 608, 609), (611, 610, 606, 607), (609, 608, 604, 605), (607, 606, 602, 603), (605, 604, 600, 601), (603, 602, 598, 599), (601, 600, 596, 597), (599, 598, 594, 595), (597, 596, 592, 593), (595, 594, 590, 591), (593, 592, 586, 587), (591, 590, 582, 583), (589, 588, 578, 579), (587, 586, 585, 584), (583, 582, 581, 580), (579, 578, 577, 576), (463, 591, 583, 455), (489, 617, 613, 485), (452, 580, 637, 509), (454, 582, 590, 462), (484, 612, 616, 488), (508, 636, 581, 453), (461, 589, 579, 451), (487, 615, 611, 483), (448, 576, 635, 507), (450, 578, 588, 460), (482, 610, 614, 486), (506, 634, 577, 449), (459, 587, 584, 456), (485, 613, 609, 481), (511, 639, 633, 505), (457, 585, 586, 458), (480, 608, 612, 484), (504, 632, 638, 510), (455, 583, 580, 452), (483, 611, 607, 479), (509, 637, 631, 503), (453, 581, 582, 454), (478, 606, 610, 482), (502, 630, 636, 508), (451, 579, 576, 448), (481, 609, 605, 477), (507, 635, 629, 501), (449, 577, 578, 450), (476, 604, 608, 480), (500, 628, 634, 506), (479, 607, 603, 475), (505, 633, 627, 499), (0, 1, 321, 320), (1, 2, 322, 321), (2, 3, 323, 322), (3, 4, 324, 323), (4, 5, 325, 324), (5, 6, 326, 325), (6, 7, 327, 326), (7, 8, 328, 327), (8, 9, 329, 328), (9, 10, 330, 329), (10, 11, 331, 330), (11, 12, 332, 331), (12, 13, 333, 332), (13, 14, 334, 333), (14, 15, 335, 334), (15, 16, 336, 335), (16, 17, 337, 336), (17, 18, 338, 337), (18, 19, 339, 338), (19, 20, 340, 339), (20, 21, 341, 340), (21, 22, 342, 341), (22, 23, 343, 342), (23, 24, 344, 343), (24, 25, 345, 344), (25, 26, 346, 345), (26, 27, 347, 346), (27, 28, 348, 347), (28, 29, 349, 348), (29, 30, 350, 349), (30, 31, 351, 350), (31, 0, 320, 351), (65, 64, 384, 385), (67, 66, 386, 387), (69, 68, 388, 389), (71, 70, 390, 391), (73, 72, 392, 393), (75, 74, 394, 395), (77, 76, 396, 397), (79, 78, 398, 399), (81, 80, 400, 401), (83, 82, 402, 403), (85, 84, 404, 405), (87, 86, 406, 407), (89, 88, 408, 409), (91, 90, 410, 411), (93, 92, 412, 413), (95, 94, 414, 415), (98, 97, 417, 418), (100, 99, 419, 420), (102, 101, 421, 422), (104, 103, 423, 424), (106, 105, 425, 426), (108, 107, 427, 428), (110, 109, 429, 430), (112, 111, 431, 432), (114, 113, 433, 434), (116, 115, 435, 436), (118, 117, 437, 438), (120, 119, 439, 440), (122, 121, 441, 442), (124, 123, 443, 444), (126, 125, 445, 446), (96, 127, 447, 416), (86, 118, 438, 406), (117, 85, 405, 437), (94, 126, 446, 414), (125, 93, 413, 445), (72, 104, 424, 392), (103, 71, 391, 423), (80, 112, 432, 400), (111, 79, 399, 431), (88, 120, 440, 408), (119, 87, 407, 439), (66, 98, 418, 386), (97, 65, 385, 417), (64, 96, 416, 384), (127, 95, 415, 447), (74, 106, 426, 394), (105, 73, 393, 425), (82, 114, 434, 402), (113, 81, 401, 433), (90, 122, 442, 410), (121, 89, 409, 441), (68, 100, 420, 388), (99, 67, 387, 419), (76, 108, 428, 396), (107, 75, 395, 427), (84, 116, 436, 404), (115, 83, 403, 435), (92, 124, 444, 412), (123, 91, 411, 443), (70, 102, 422, 390), (101, 69, 389, 421), (78, 110, 430, 398), (109, 77, 397, 429), (255, 200, 520, 575), (201, 254, 574, 521), (253, 196, 516, 573), (197, 252, 572, 517), (251, 192, 512, 571), (193, 250, 570, 513), (249, 255, 575, 569), (254, 248, 568, 574), (247, 253, 573, 567), (252, 246, 566, 572), (245, 251, 571, 565), (250, 244, 564, 570), (243, 249, 569, 563), (248, 242, 562, 568), (241, 247, 567, 561), (246, 240, 560, 566), (239, 245, 565, 559), (244, 238, 558, 564), (205, 243, 563, 525), (242, 204, 524, 562), (237, 241, 561, 557), (240, 236, 556, 560), (235, 239, 559, 555), (238, 234, 554, 558), (233, 237, 557, 553), (236, 232, 552, 556), (231, 235, 555, 551), (234, 230, 550, 554), (229, 233, 553, 549), (232, 228, 548, 552), (227, 231, 551, 547), (230, 226, 546, 550), (225, 229, 549, 545), (228, 224, 544, 548), (223, 227, 547, 543), (226, 222, 542, 546), (221, 225, 545, 541), (224, 220, 540, 544), (219, 223, 543, 539), (222, 218, 538, 542), (217, 221, 541, 537), (220, 216, 536, 540), (215, 219, 539, 535), (218, 214, 534, 538), (213, 217, 537, 533), (216, 212, 532, 536), (211, 215, 535, 531), (214, 210, 530, 534), (209, 213, 533, 529), (212, 208, 528, 532), (207, 211, 531, 527), (210, 206, 526, 530), (203, 209, 529, 523), (208, 202, 522, 528), (199, 207, 527, 519), (206, 198, 518, 526), (195, 205, 525, 515), (204, 194, 514, 524), (200, 203, 523, 520), (202, 201, 521, 522), (196, 199, 519, 516), (198, 197, 517, 518), (192, 195, 515, 512), (194, 193, 513, 514)])
_uv = me_001.uv_layers.new(name='UV贴图')
_uv.uv.foreach_set('vector', [0.0, 0.0, 0.0, 0.0, 0.0, 0.0, 0.0, 0.0, 0.0, 0.0, 0.0, 0.0, 0.0, 0.0, 0.0, 0.0, 0.0, 0.0, 0.0, 0.0, 0.0, 0.0, 0.0, 0.0, 0.0, 0.0, 0.0, 0.0, 0.0, 0.0, 0.0, 0.0, 0.0, 0.0, 0.0, 0.0, 0.0, 0.0, 0.0, 0.0, 0.0, 0.0, 0.0, 0.0, 0.0, 0.0, 0.0, 0.0, 0.0, 0.0, 0.0, 0.0, 0.0, 0.0, 0.0, 0.0, 0.0, 0.0, 0.0, 0.0, 0.0, 0.0, 0.0, 0.0, 0.0, 0.0, 0.0, 0.0, 0.0, 0.0, 0.0, 0.0, 0.0, 0.0, 0.0, 0.0, 0.0, 0.0, 0.0, 0.0, 0.0, 0.0, 0.0, 0.0, 0.0, 0.0, 0.0, 0.0, 0.0, 0.0, 0.0, 0.0, 0.0, 0.0, 0.0, 0.0, 0.0, 0.0, 0.0, 0.0, 0.0, 0.0, 0.0, 0.0, 0.0, 0.0, 0.0, 0.0, 0.0, 0.0, 0.0, 0.0, 0.0, 0.0, 0.0, 0.0, 0.0, 0.0, 0.0, 0.0, 0.0, 0.0, 0.0, 0.0, 0.0, 0.0, 0.0, 0.0, 0.0, 0.0, 0.0, 0.0, 0.0, 0.0, 0.0, 0.0, 0.0, 0.0, 0.0, 0.0, 0.0, 0.0, 0.0, 0.0, 0.0, 0.0, 0.0, 0.0, 0.0, 0.0, 0.0, 0.0, 0.0, 0.0, 0.0, 0.0, 0.0, 0.0, 0.0, 0.0, 0.0, 0.0, 0.0, 0.0, 0.0, 0.0, 0.0, 0.0, 0.0, 0.0, 0.0, 0.0, 0.0, 0.0, 0.0, 0.0, 0.0, 0.0, 0.0, 0.0, 0.0, 0.0, 0.0, 0.0, 0.0, 0.0, 0.0, 0.0, 0.0, 0.0, 0.0, 0.0, 0.0, 0.0, 0.0, 0.0, 0.0, 0.0, 0.0, 0.0, 0.0, 0.0, 0.0, 0.0, 0.0, 0.0, 0.0, 0.0, 0.0, 0.0, 0.0, 0.0, 0.0, 0.0, 0.0, 0.0, 0.0, 0.0, 0.0, 0.0, 0.0, 0.0, 0.0, 0.0, 0.0, 0.0, 0.0, 0.0, 0.0, 0.0, 0.0, 0.0, 0.0, 0.0, 0.0, 0.0, 0.0, 0.0, 0.0, 0.0, 0.0, 0.0, 0.0, 0.0, 0.0, 0.0, 0.0, 0.0, 0.0, 0.0, 0.0, 0.0, 0.0, 0.0, 0.0, 0.0, 0.0, 0.0, 0.0, 0.0, 0.0, 0.0, 0.0, 0.0, 0.0, 0.0, 0.0, 0.0, 0.0, 0.0, 0.0, 0.0, 0.0, 0.0, 0.0, 0.0, 0.0, 0.0, 0.0, 0.0, 0.0, 0.0, 0.0, 0.0, 0.0, 0.0, 0.0, 0.0, 0.0, 0.0, 0.0, 0.0, 0.0, 0.0, 0.0, 0.0, 0.0, 0.0, 0.0, 0.0, 0.0, 0.0, 0.0, 0.0, 0.0, 0.0, 0.0, 0.0, 0.0, 0.0, 0.0, 0.0, 0.0, 0.0, 0.0, 0.0, 0.0, 0.0, 0.0, 0.0, 0.0, 0.0, 0.0, 0.0, 0.0, 0.0, 0.0, 0.0, 0.0, 0.0, 0.0, 0.0, 0.0, 0.0, 0.0, 0.0, 0.0, 0.0, 0.0, 0.0, 0.0, 0.0, 0.0, 0.0, 0.0, 0.0, 0.0, 0.0, 0.0, 0.0, 0.0, 0.0, 0.0, 0.0, 0.0, 0.0, 0.0, 0.0, 0.0, 0.0, 0.0, 0.0, 0.0, 0.0, 0.0, 0.0, 0.0, 0.0, 0.0, 0.0, 0.0, 0.0, 0.0, 0.0, 0.0, 0.0, 0.0, 0.0, 0.0, 0.0, 0.0, 0.0, 0.0, 0.0, 0.0, 0.0, 0.0, 0.0, 0.0, 0.0, 0.0, 0.0, 0.0, 0.0, 0.0, 0.0, 0.0, 0.0, 0.0, 0.0, 0.0, 0.0, 0.0, 0.0, 0.0, 0.0, 0.0, 0.0, 0.0, 0.0, 0.0, 0.0, 0.0, 0.0, 0.0, 0.0, 0.0, 0.0, 0.0, 0.0, 0.0, 0.0, 0.0, 0.0, 0.0, 0.0, 0.0, 0.0, 0.0, 0.0, 0.0, 0.0, 0.0, 0.0, 0.0, 0.0, 0.0, 0.0, 0.0, 0.0, 0.0, 0.0, 0.0, 0.0, 0.0, 0.0, 0.0, 0.0, 0.0, 0.0, 0.0, 0.0, 0.0, 0.0, 0.0, 0.0, 0.0, 0.0, 0.0, 0.0, 0.0, 0.0, 0.0, 0.0, 0.0, 0.0, 0.0, 0.0, 0.0, 0.0, 0.0, 0.0, 0.0, 0.0, 0.0, 0.0, 0.0, 0.0, 0.0, 0.0, 0.0, 0.0, 0.0, 0.0, 0.0, 0.0, 0.0, 0.0, 0.0, 0.0, 0.0, 0.0, 0.0, 0.0, 0.0, 0.0, 0.0, 0.0, 0.0, 0.0, 0.0, 0.0, 0.0, 0.0, 0.0, 0.0, 0.0, 0.0, 0.0, 0.0, 0.0, 0.0, 0.0, 0.0, 0.0, 0.0, 0.0, 0.0, 0.0, 0.0, 0.0, 0.0, 0.0, 0.0, 0.0, 0.0, 0.0, 0.0, 0.0, 0.0, 0.0, 0.0, 0.0, 0.0, 0.0, 0.0, 0.0, 0.0, 0.0, 0.0, 0.0, 0.0, 0.0, 0.0, 0.0, 0.0, 0.0, 0.0, 0.0, 0.0, 0.0, 0.0, 0.0, 0.0, 0.0, 0.0, 0.0, 0.0, 0.0, 0.0, 0.0, 0.0, 0.0, 0.0, 0.0, 0.0, 0.0, 0.0, 0.0, 0.0, 0.0, 0.0, 0.0, 0.0, 0.0, 0.0, 0.0, 0.0, 0.0, 0.0, 0.0, 0.0, 0.0, 0.0, 0.0, 0.0, 0.0, 0.0, 0.0, 0.0, 0.0, 0.0, 0.0, 0.0, 0.0, 0.0, 0.0, 0.0, 0.0, 0.0, 0.0, 0.0, 0.0, 0.0, 0.0, 0.0, 0.0, 0.0, 0.0, 0.0, 0.0, 0.0, 0.0, 0.0, 0.0, 0.0, 0.0, 0.0, 0.0, 0.0, 0.0, 0.0, 0.0, 0.0, 0.0, 0.0, 0.0, 0.0, 0.0, 0.0, 0.0, 0.0, 0.0, 0.0, 0.0, 0.0, 0.0, 0.0, 0.0, 0.0, 0.0, 0.0, 0.0, 0.0, 0.0, 0.0, 0.0, 0.0, 0.0, 0.0, 0.0, 0.0, 0.0, 0.0, 0.0, 0.0, 0.0, 0.0, 0.0, 0.0, 0.0, 0.0, 0.0, 0.0, 0.0, 0.0, 0.0, 0.0, 0.0, 0.0, 0.0, 0.0, 0.0, 0.0, 0.0, 0.0, 0.0, 0.0, 0.0, 0.0, 0.0, 0.0, 0.0, 0.0, 0.0, 0.0, 0.0, 0.0, 0.0, 0.0, 0.0, 0.0, 0.0, 0.0, 0.0, 0.0, 0.0, 0.0, 0.0, 0.0, 0.0, 0.0, 0.0, 0.0, 0.0, 0.0, 0.0, 0.0, 0.0, 0.0, 0.0, 0.0, 0.0, 0.0, 0.0, 0.0, 0.0, 0.0, 0.0, 0.0, 0.0, 0.0, 0.0, 0.0, 0.0, 0.0, 0.0, 0.0, 0.0, 0.0, 0.0, 0.0, 0.0, 0.0, 0.0, 0.0, 0.0, 0.0, 0.0, 0.0, 0.0, 0.0, 0.0, 0.0, 0.0, 0.0, 0.0, 0.0, 0.0, 0.0, 0.0, 0.0, 0.0, 0.0, 0.0, 0.0, 0.0, 0.0, 0.0, 0.0, 0.0, 0.0, 0.0, 0.0, 0.0, 0.0, 0.0, 0.0, 0.0, 0.0, 0.0, 0.0, 0.0, 0.0, 0.0, 0.0, 0.0, 0.0, 0.0, 0.0, 0.0, 0.0, 0.0, 0.0, 0.0, 0.0, 0.0, 0.0, 0.0, 0.0, 0.0, 0.0, 0.0, 0.0, 0.0, 0.0, 0.0, 0.0, 0.0, 0.0, 0.0, 0.0, 0.0, 0.0, 0.0, 0.0, 0.0, 0.0, 0.0, 0.0, 0.0, 0.0, 0.0, 0.0, 0.0, 0.0, 0.0, 0.0, 0.0, 0.0, 0.0, 0.0, 0.0, 0.0, 0.0, 0.0, 0.0, 0.0, 0.0, 0.0, 0.0, 0.0, 0.0, 0.0, 0.0, 0.0, 0.0, 0.0, 0.0, 0.0, 0.0, 0.0, 0.0, 0.0, 0.0, 0.0, 0.0, 0.0, 0.0, 0.0, 0.0, 0.0, 0.0, 0.0, 0.0, 0.0, 0.0, 0.0, 0.0, 0.0, 0.0, 0.0, 0.0, 0.0, 0.0, 0.0, 0.0, 0.0, 0.0, 0.0, 0.0, 0.0, 0.0, 0.0, 0.0, 0.0, 0.0, 0.0, 0.0, 0.0, 0.0, 0.0, 0.0, 0.0, 0.0, 0.0, 0.0, 0.0, 0.0, 0.0, 0.0, 0.0, 0.0, 0.0, 0.0, 0.0, 0.0, 0.0, 0.0, 0.0, 0.0, 0.0, 0.0, 0.0, 0.0, 0.0, 0.0, 0.0, 0.0, 0.0, 0.0, 0.0, 0.0, 0.0, 0.0, 0.0, 0.0, 0.0, 0.0, 0.0, 0.0, 0.0, 0.0, 0.0, 0.0, 0.0, 0.0, 0.0, 0.0, 0.0, 0.0, 0.0, 0.0, 0.0, 0.0, 0.0, 0.0, 0.0, 0.0, 0.0, 0.0, 0.0, 0.0, 0.0, 0.0, 0.0, 0.0, 0.0, 0.0, 0.0, 0.0, 0.0, 0.0, 0.0, 0.0, 0.0, 0.0, 0.0, 0.0, 0.0, 0.0, 0.0, 0.0, 0.0, 0.0, 0.0, 0.0, 0.0, 0.0, 0.0, 0.0, 0.0, 0.0, 0.0, 0.0, 0.0, 0.0, 0.0, 0.0, 0.0, 0.0, 0.0, 0.0, 0.0, 0.0, 0.0, 0.0, 0.0, 0.0, 0.0, 0.0, 0.0, 0.0, 0.0, 0.0, 0.0, 0.0, 0.0, 0.0, 0.0, 0.0, 0.0, 0.0, 0.0, 0.0, 0.0, 0.0, 0.0, 0.0, 0.0, 0.0, 0.0, 0.0, 0.0, 0.0, 0.0, 0.0, 0.0, 0.0, 0.0, 0.0, 0.0, 0.0, 0.0, 0.0, 0.0, 0.0, 0.0, 0.0, 0.0, 0.0, 0.0, 0.0, 0.0, 0.0, 0.0, 0.0, 0.0, 0.0, 0.0, 0.0, 0.0, 0.0, 0.0, 0.0, 0.0, 0.0, 0.0, 0.0, 0.0, 0.0, 0.0, 0.0, 0.0, 0.0, 0.0, 0.0, 0.0, 0.0, 0.0, 0.0, 0.0, 0.0, 0.0, 0.0, 0.0, 0.0, 0.0, 0.0, 0.0, 0.0, 0.0, 0.0, 0.0, 0.0, 0.0, 0.0, 0.0, 0.0, 0.0, 0.0, 0.0, 0.0, 0.0, 0.0, 0.0, 0.0, 0.0, 0.0, 0.0, 0.0, 0.0, 0.0, 0.0, 0.0, 0.0, 0.0, 0.0, 0.0, 0.0, 0.0, 0.0, 0.0, 0.0, 0.0, 0.0, 0.0, 0.0, 0.0, 0.0, 0.0, 0.0, 0.0, 0.0, 0.0, 0.0, 0.0, 0.0, 0.0, 0.0, 0.0, 0.0, 0.0, 0.0, 0.0, 0.0, 0.0, 0.0, 0.0, 0.0, 0.0, 0.0, 0.0, 0.0, 0.0, 0.0, 0.0, 0.0, 0.0, 0.0, 0.0, 0.0, 0.0, 0.0, 0.0, 0.0, 0.0, 0.0, 0.0, 0.0, 0.0, 0.0, 0.0, 0.0, 0.0, 0.0, 0.0, 0.0, 0.0, 0.0, 0.0, 0.0, 0.0, 0.0, 0.0, 0.0, 0.0, 0.0, 0.0, 0.0, 0.0, 0.0, 0.0, 0.0, 0.0, 0.0, 0.0, 0.0, 0.0, 0.0, 0.0, 0.0, 0.0, 0.0, 0.0, 0.0, 0.0, 0.0, 0.0, 0.0, 0.0, 0.0, 0.0, 0.0, 0.0, 0.0, 0.0, 0.0, 0.0, 0.0, 0.0, 0.0, 0.0, 0.0, 0.0, 0.0, 0.0, 0.0, 0.0, 0.0, 0.0, 0.0, 0.0, 0.0, 0.0, 0.0, 0.0, 0.0, 0.0, 0.0, 0.0, 0.0, 0.0, 0.0, 0.0, 0.0, 0.0, 0.0, 0.0, 0.0, 0.0, 0.0, 0.0, 0.0, 0.0, 0.0, 0.0, 0.0, 0.0, 0.0, 0.0, 0.0, 0.0, 0.0, 0.0, 0.0, 0.0, 0.0, 0.0, 0.0, 0.0, 0.0, 0.0, 0.0, 0.0, 0.0, 0.0, 0.0, 0.0, 0.0, 0.0, 0.0, 0.0, 0.0, 0.0, 0.0, 0.0, 0.0, 0.0, 0.0, 0.0, 0.0, 0.0, 0.0, 0.0, 0.0, 0.0, 0.0, 0.0, 0.0, 0.0, 0.0, 0.0, 0.0, 0.0, 0.0, 0.0, 0.0, 0.0, 0.0, 0.0, 0.0, 0.0, 0.0, 0.0, 0.0, 0.0, 0.0, 0.0, 0.0, 0.0, 0.0, 0.0, 0.0, 0.0, 0.0, 0.0, 0.0, 0.0, 0.0, 0.0, 0.0, 0.0, 0.0, 0.0, 0.0, 0.0, 0.0, 0.0, 0.0, 0.0, 0.0, 0.0, 0.0, 0.0, 0.0, 0.0, 0.0, 0.0, 0.0, 0.0, 0.0, 0.0, 0.0, 0.0, 0.0, 0.0, 0.0, 0.0, 0.0, 0.0, 0.0, 0.0, 0.0, 0.0, 0.0, 0.0, 0.0, 0.0, 0.0, 0.0, 0.0, 0.0, 0.0, 0.0, 0.0, 0.0, 0.0, 0.0, 0.0, 0.0, 0.0, 0.0, 0.0, 0.0, 0.0, 0.0, 0.0, 0.0, 0.0, 0.0, 0.0, 0.0, 0.0, 0.0, 0.0, 0.0, 0.0, 0.0, 0.0, 0.0, 0.0, 0.0, 0.0, 0.0, 0.0, 0.0, 0.0, 0.0, 0.0, 0.0, 0.0, 0.0, 0.0, 0.0, 0.0, 0.0, 0.0, 0.0, 0.0, 0.0, 0.0, 0.0, 0.0, 0.0, 0.0, 0.0, 0.0, 0.0, 0.0, 0.0, 0.0, 0.0, 0.0, 0.0, 0.0, 0.0, 0.0, 0.0, 0.0, 0.0, 0.0, 0.0, 0.0, 0.0, 0.0, 0.0, 0.0, 0.0, 0.0, 0.0, 0.0, 0.0, 0.0, 0.0, 0.0, 0.0, 0.0, 0.0, 0.0, 0.0, 0.0, 0.0, 0.0, 0.0, 0.0, 0.0, 0.0, 0.0, 0.0, 0.0, 0.0, 0.0, 0.0, 0.0, 0.0, 0.0, 0.0, 0.0, 0.0, 0.0, 0.0, 0.0, 0.0, 0.0, 0.0, 0.0, 0.0, 0.0, 0.0, 0.0, 0.0, 0.0, 0.0, 0.0, 0.0, 0.0, 0.0, 0.0, 0.0, 0.0, 0.0, 0.0, 0.0, 0.0, 0.0, 0.0, 0.0, 0.0, 0.0, 0.0, 0.0, 0.0, 0.0, 0.0, 0.0, 0.0, 0.0, 0.0, 0.0, 0.0, 0.0, 0.0, 0.0, 0.0, 0.0, 0.0, 0.0, 0.0, 0.0, 0.0, 0.0, 0.0, 0.0, 0.0, 0.0, 0.0, 0.0, 0.0, 0.0, 0.0, 0.0, 0.0, 0.0, 0.0, 0.0, 0.0, 0.0, 0.0, 0.0, 0.0, 0.0, 0.0, 0.0, 0.0, 0.0, 0.0, 0.0, 0.0, 0.0, 0.0, 0.0, 0.0, 0.0, 0.0, 0.0, 0.0, 0.0, 0.0, 0.0, 0.0, 0.0, 0.0, 0.0, 0.0, 0.0, 0.0, 0.0, 0.0, 0.0, 0.0, 0.0, 0.0, 0.0, 0.0, 0.0, 0.0, 0.0, 0.0, 0.0, 0.0, 0.0, 0.0, 0.0, 0.0, 0.0, 0.0, 0.0, 0.0, 0.0, 0.0, 0.0, 0.0, 0.0, 0.0, 0.0, 0.0, 0.0, 0.0, 0.0, 0.0, 0.0, 0.0, 0.0, 0.0, 0.0, 0.0, 0.0, 0.0, 0.0, 0.0, 0.0, 0.0, 0.0, 0.0, 0.0, 0.0, 0.0, 0.0, 0.0, 0.0, 0.0, 0.0, 0.0, 0.0, 0.0, 0.0, 0.0, 0.0, 0.0, 0.0, 0.0, 0.0, 0.0, 0.0, 0.0, 0.0, 0.0, 0.0, 0.0, 0.0, 0.0, 0.0, 0.0, 0.0, 0.0, 0.0, 0.0, 0.0, 0.0, 0.0, 0.0, 0.0, 0.0, 0.0, 0.0, 0.0, 0.0, 0.0, 0.0, 0.0, 0.0, 0.0, 0.0, 0.0, 0.0, 0.0, 0.0, 0.0, 0.0, 0.0, 0.0, 0.0, 0.0, 0.0, 0.0, 0.0, 0.0, 0.0, 0.0, 0.0, 0.0, 0.0, 0.0, 0.0, 0.0, 0.0, 0.0, 0.0, 0.0, 0.0, 0.0, 0.0, 0.0, 0.0, 0.0, 0.0, 0.0, 0.0, 0.0, 0.0, 0.0, 0.0, 0.0, 0.0, 0.0, 0.0, 0.0, 0.0, 0.0, 0.0, 0.0, 0.0, 0.0, 0.0, 0.0, 0.0, 0.0, 0.0, 0.0, 0.0, 0.0, 0.0, 0.0, 0.0, 0.0, 0.0, 0.0, 0.0, 0.0, 0.0, 0.0, 0.0, 0.0, 0.0, 0.0, 0.0, 0.0, 0.0, 0.0, 0.0, 0.0, 0.0, 0.0, 0.0, 0.0, 0.0, 0.0, 0.0, 0.0, 0.0, 0.0, 0.0, 0.0, 0.0, 0.0, 0.0, 0.0, 0.0, 0.0, 0.0, 0.0, 0.0, 0.0, 0.0, 0.0, 0.0, 0.0, 0.0, 0.0, 0.0, 0.0, 0.0, 0.0, 0.0, 0.0, 0.0, 0.0, 0.0, 0.0, 0.0, 0.0, 0.0, 0.0, 0.0, 0.0, 0.0, 0.0, 0.0, 0.0, 0.0, 0.0, 0.0, 0.0, 0.0, 0.0, 0.0, 0.0, 0.0, 0.0, 0.0, 0.0, 0.0, 0.0, 0.0, 0.0, 0.0, 0.0, 0.0, 0.0, 0.0, 0.0, 0.0, 0.0, 0.0, 0.0, 0.0, 0.0, 0.0, 0.0, 0.0, 0.0, 0.0, 0.0, 0.0, 0.0, 0.0, 0.0, 0.0, 0.0, 0.0, 0.0, 0.0, 0.0, 0.0, 0.0, 0.0, 0.0, 0.0, 0.0, 0.0, 0.0, 0.0, 0.0, 0.0, 0.0, 0.0, 0.0, 0.0, 0.0, 0.0, 0.0, 0.0, 0.0, 0.0, 0.0, 0.0, 0.0, 0.0, 0.0, 0.0, 0.0, 0.0, 0.0, 0.0, 0.0, 0.0, 0.0, 0.0, 0.0, 0.0, 0.0, 0.0, 0.0, 0.0, 0.0, 0.0, 0.0, 0.0, 0.0, 0.0, 0.0, 0.0, 0.0, 0.0, 0.0, 0.0, 0.0, 0.0, 0.0, 0.0, 0.0, 0.0, 0.0, 0.0, 0.0, 0.0, 0.0, 0.0, 0.0, 0.0, 0.0, 0.0, 0.0, 0.0, 0.0, 0.0, 0.0, 0.0, 0.0, 0.0, 0.0, 0.0, 0.0, 0.0, 0.0, 0.0, 0.0, 0.0, 0.0, 0.0, 0.0, 0.0, 0.0, 0.0, 0.0, 0.0, 0.0, 0.0, 0.0, 0.0, 0.0, 0.0, 0.0, 0.0, 0.0, 0.0, 0.0, 0.0, 0.0, 0.0, 0.0, 0.0, 0.0, 0.0, 0.0, 0.0, 0.0, 0.0, 0.0, 0.0, 0.0, 0.0, 0.0, 0.0, 0.0, 0.0, 0.0, 0.0, 0.0, 0.0, 0.0, 0.0, 0.0, 0.0, 0.0, 0.0, 0.0, 0.0, 0.0, 0.0, 0.0, 0.0, 0.0, 0.0, 0.0, 0.0, 0.0, 0.0, 0.0, 0.0, 0.0, 0.0, 0.0, 0.0, 0.0, 0.0, 0.0, 0.0, 0.0, 0.0, 0.0, 0.0, 0.0, 0.0, 0.0, 0.0, 0.0, 0.0, 0.0, 0.0, 0.0, 0.0, 0.0, 0.0, 0.0, 0.0, 0.0, 0.0, 0.0, 0.0, 0.0, 0.0, 0.0, 0.0, 0.0, 0.0, 0.0, 0.0, 0.0, 0.0, 0.0, 0.0, 0.0, 0.0, 0.0, 0.0, 0.0, 0.0, 0.0, 0.0, 0.0, 0.0, 0.0, 0.0, 0.0, 0.0, 0.0, 0.0, 0.0, 0.0, 0.0, 0.0, 0.0, 0.0, 0.0, 0.0, 0.0, 0.0, 0.0, 0.0, 0.0, 0.0, 0.0, 0.0, 0.0, 0.0, 0.0, 0.0, 0.0, 0.0, 0.0, 0.0, 0.0, 0.0, 0.0, 0.0, 0.0, 0.0, 0.0, 0.0, 0.0, 0.0, 0.0, 0.0, 0.0, 0.0, 0.0, 0.0, 0.0, 0.0, 0.0, 0.0, 0.0, 0.0, 0.0, 0.0, 0.0, 0.0, 0.0, 0.0, 0.0, 0.0, 0.0, 0.0, 0.0, 0.0, 0.0, 0.0, 0.0, 0.0, 0.0, 0.0, 0.0, 0.0, 0.0, 0.0, 0.0, 0.0, 0.0, 0.0, 0.0, 0.0, 0.0, 0.0, 0.0, 0.0, 0.0, 0.0, 0.0, 0.0, 0.0, 0.0, 0.0, 0.0, 0.0, 0.0, 0.0, 0.0, 0.0, 0.0, 0.0, 0.0, 0.0, 0.0, 0.0, 0.0, 0.0, 0.0, 0.0, 0.0, 0.0, 0.0, 0.0, 0.0, 0.0, 0.0, 0.0, 0.0, 0.0, 0.0, 0.0, 0.0, 0.0, 0.0, 0.0, 0.0, 0.0, 0.0, 0.0, 0.0, 0.0, 0.0, 0.0, 0.0, 0.0, 0.0, 0.0, 0.0, 0.0, 0.0, 0.0, 0.0, 0.0, 0.0, 0.0, 0.0, 0.0, 0.0, 0.0, 0.0, 0.0, 0.0, 0.0, 0.0, 0.0, 0.0, 0.0, 0.0, 0.0, 0.0, 0.0, 0.0, 0.0, 0.0, 0.0, 0.0, 0.0, 0.0, 0.0, 0.0, 0.0, 0.0, 0.0, 0.0, 0.0, 0.0, 0.0, 0.0, 0.0, 0.0, 0.0, 0.0, 0.0, 0.0, 0.0, 0.0, 0.0, 0.0, 0.0, 0.0, 0.0, 0.0, 0.0, 0.0, 0.0, 0.0, 0.0, 0.0, 0.0, 0.0, 0.0, 0.0, 0.0, 0.0, 0.0, 0.0, 0.0, 0.0, 0.0, 0.0, 0.0, 0.0, 0.0, 0.0, 0.0, 0.0, 0.0, 0.0, 0.0, 0.0, 0.0, 0.0, 0.0, 0.0, 0.0, 0.0, 0.0, 0.0, 0.0, 0.0, 0.0, 0.0, 0.0, 0.0, 0.0, 0.0, 0.0, 0.0, 0.0, 0.0, 0.0, 0.0, 0.0, 0.0, 0.0, 0.0, 0.0, 0.0, 0.0, 0.0, 0.0, 0.0, 0.0, 0.0, 0.0, 0.0, 0.0, 0.0, 0.0, 0.0, 0.0, 0.0, 0.0, 0.0, 0.0, 0.0, 0.0, 0.0, 0.0, 0.0, 0.0, 0.0, 0.0, 0.0, 0.0, 0.0, 0.0, 0.0, 0.0, 0.0, 0.0, 0.0, 0.0, 0.0, 0.0, 0.0, 0.0, 0.0, 0.0, 0.0, 0.0, 0.0, 0.0, 0.0, 0.0, 0.0, 0.0, 0.0, 0.0, 0.0, 0.0, 0.0, 0.0, 0.0, 0.0, 0.0, 0.0, 0.0, 0.0, 0.0, 0.0, 0.0, 0.0, 0.0, 0.0, 0.0, 0.0, 0.0, 0.0, 0.0, 0.0, 0.0, 0.0, 0.0, 0.0, 0.0, 0.0, 0.0, 0.0, 0.0, 0.0, 0.0, 0.0, 0.0, 0.0, 0.0, 0.0, 0.0, 0.0, 0.0, 0.0, 0.0, 0.0, 0.0, 0.0, 0.0, 0.0, 0.0, 0.0, 0.0, 0.0, 0.0, 0.0, 0.0, 0.0, 0.0, 0.0, 0.0, 0.0, 0.0, 0.0, 0.0, 0.0, 0.0, 0.0, 0.0, 0.0, 0.0, 0.0, 0.0, 0.0, 0.0, 0.0, 0.0, 0.0, 0.0, 0.0, 0.0, 0.0, 0.0, 0.0, 0.0, 0.0, 0.0, 0.0, 0.0, 0.0, 0.0, 0.0, 0.0, 0.0, 0.0, 0.0, 0.0, 0.0, 0.0, 0.0, 0.0, 0.0, 0.0, 0.0, 0.0, 0.0, 0.0, 0.0, 0.0, 0.0, 0.0, 0.0, 0.0, 0.0, 0.0, 0.0, 0.0, 0.0, 0.0, 0.0, 0.0, 0.0, 0.0, 0.0, 0.0, 0.0, 0.0, 0.0, 0.0, 0.0, 0.0, 0.0, 0.0, 0.0, 0.0, 0.0, 0.0, 0.0, 0.0, 0.0, 0.0, 0.0, 0.0, 0.0, 0.0, 0.0, 0.0, 0.0, 0.0, 0.0, 0.0, 0.0, 0.0, 0.0, 0.0, 0.0, 0.0, 0.0, 0.0, 0.0, 0.0, 0.0, 0.0, 0.0, 0.0, 0.0, 0.0, 0.0, 0.0, 0.0, 0.0, 0.0, 0.0, 0.0, 0.0, 0.0, 0.0, 0.0, 0.0, 0.0, 0.0, 0.0, 0.0, 0.0, 0.0, 0.0, 0.0, 0.0, 0.0, 0.0, 0.0, 0.0, 0.0, 0.0, 0.0, 0.0, 0.0, 0.0, 0.0, 0.0, 0.0, 0.0, 0.0, 0.0, 0.0, 0.0, 0.0, 0.0, 0.0, 0.0, 0.0, 0.0, 0.0, 0.0, 0.0, 0.0, 0.0, 0.0, 0.0, 0.0, 0.0, 0.0, 0.0, 0.0, 0.0, 0.0, 0.0, 0.0, 0.0, 0.0, 0.0, 0.0, 0.0, 0.0, 0.0, 0.0, 0.0, 0.0, 0.0, 0.0, 0.0, 0.0, 0.0, 0.0, 0.0, 0.0, 0.0, 0.0, 0.0, 0.0, 0.0, 0.0, 0.0, 0.0, 0.0, 0.0, 0.0, 0.0, 0.0, 0.0, 0.0, 0.0, 0.0, 0.0, 0.0, 0.0, 0.0, 0.0, 0.0, 0.0, 0.0, 0.0, 0.0, 0.0, 0.0, 0.0, 0.0, 0.0, 0.0, 0.0, 0.0, 0.0, 0.0, 0.0, 0.0, 0.0, 0.0, 0.0, 0.0, 0.0, 0.0, 0.0, 0.0, 0.0, 0.0, 0.0, 0.0, 0.0, 0.0, 0.0, 0.0, 0.0, 0.0, 0.0, 0.0, 0.0, 0.0, 0.0, 0.0, 0.0, 0.0, 0.0, 0.0, 0.0, 0.0, 0.0, 0.0, 0.0, 0.0, 0.0, 0.0, 0.0, 0.0, 0.0, 0.0, 0.0, 0.0, 0.0, 0.0, 0.0, 0.0, 0.0, 0.0, 0.0, 0.0, 0.0, 0.0, 0.0, 0.0, 0.0, 0.0, 0.0, 0.0, 0.0, 0.0, 0.0, 0.0, 0.0, 0.0, 0.0, 0.0, 0.0, 0.0, 0.0, 0.0, 0.0, 0.0, 0.0, 0.0, 0.0, 0.0, 0.0, 0.0, 0.0, 0.0, 0.0, 0.0, 0.0, 0.0, 0.0, 0.0, 0.0, 0.0, 0.0, 0.0, 0.0, 0.0, 0.0, 0.0, 0.0, 0.0, 0.0, 0.0, 0.0, 0.0, 0.0, 0.0, 0.0, 0.0, 0.0, 0.0, 0.0, 0.0, 0.0, 0.0, 0.0, 0.0, 0.0, 0.0, 0.0, 0.0, 0.0, 0.0, 0.0, 0.0, 0.0, 0.0, 0.0, 0.0, 0.0, 0.0, 0.0, 0.0, 0.0, 0.0, 0.0, 0.0, 0.0, 0.0, 0.0, 0.0, 0.0, 0.0, 0.0, 0.0, 0.0, 0.0, 0.0, 0.0, 0.0, 0.0, 0.0, 0.0, 0.0, 0.0, 0.0, 0.0, 0.0, 0.0, 0.0, 0.0, 0.0, 0.0, 0.0, 0.0, 0.0, 0.0, 0.0, 0.0, 0.0, 0.0, 0.0, 0.0, 0.0, 0.0, 0.0, 0.0, 0.0, 0.0, 0.0, 0.0, 0.0, 0.0, 0.0, 0.0, 0.0, 0.0, 0.0, 0.0, 0.0, 0.0, 0.0, 0.0, 0.0, 0.0, 0.0, 0.0, 0.0, 0.0, 0.0, 0.0, 0.0, 0.0, 0.0, 0.0, 0.0, 0.0, 0.0, 0.0, 0.0, 0.0, 0.0, 0.0, 0.0, 0.0, 0.0, 0.0, 0.0, 0.0, 0.0, 0.0, 0.0, 0.0, 0.0, 0.0, 0.0, 0.0, 0.0, 0.0, 0.0, 0.0, 0.0, 0.0, 0.0, 0.0, 0.0, 0.0, 0.0, 0.0, 0.0, 0.0, 0.0, 0.0, 0.0, 0.0, 0.0, 0.0, 0.0, 0.0, 0.0, 0.0, 0.0, 0.0, 0.0, 0.0, 0.0, 0.0, 0.0, 0.0, 0.0, 0.0, 0.0, 0.0, 0.0, 0.0, 0.0, 0.0, 0.0, 0.0, 0.0, 0.0, 0.0, 0.0, 0.0, 0.0, 0.0, 0.0, 0.0, 0.0, 0.0, 0.0, 0.0, 0.0, 0.0, 0.0, 0.0, 0.0, 0.0, 0.0, 0.0, 0.0, 0.0, 0.0, 0.0, 0.0, 0.0, 0.0, 0.0, 0.0, 0.0, 0.0, 0.0, 0.0, 0.0, 0.0, 0.0, 0.0, 0.0, 0.0, 0.0, 0.0, 0.0, 0.0, 0.0, 0.0, 0.0, 0.0, 0.0, 0.0, 0.0, 0.0, 0.0, 0.0, 0.0, 0.0, 0.0, 0.0, 0.0, 0.0, 0.0, 0.0, 0.0, 0.0, 0.0, 0.0, 0.0, 0.0, 0.0, 0.0, 0.0, 0.0, 0.0, 0.0, 0.0, 0.0, 0.0, 0.0, 0.0, 0.0, 0.0, 0.0, 0.0, 0.0, 0.0, 0.0, 0.0, 0.0, 0.0, 0.0, 0.0, 0.0, 0.0, 0.0, 0.0, 0.0, 0.0, 0.0, 0.0, 0.0, 0.0, 0.0, 0.0, 0.0, 0.0, 0.0, 0.0, 0.0, 0.0, 0.0, 0.0, 0.0, 0.0, 0.0, 0.0, 0.0, 0.0, 0.0, 0.0, 0.0, 0.0, 0.0, 0.0, 0.0, 0.0, 0.0, 0.0, 0.0, 0.0, 0.0, 0.0, 0.0, 0.0, 0.0, 0.0, 0.0, 0.0, 0.0, 0.0, 0.0, 0.0, 0.0, 0.0, 0.0, 0.0, 0.0, 0.0, 0.0, 0.0, 0.0, 0.0, 0.0, 0.0, 0.0, 0.0, 0.0, 0.0, 0.0, 0.0, 0.0, 0.0, 0.0, 0.0, 0.0, 0.0, 0.0, 0.0, 0.0, 0.0, 0.0, 0.0, 0.0, 0.0, 0.0, 0.0, 0.0, 0.0, 0.0, 0.0, 0.0, 0.0, 0.0, 0.0, 0.0, 0.0, 0.0, 0.0, 0.0, 0.0, 0.0, 0.0, 0.0, 0.0, 0.0, 0.0, 0.0, 0.0, 0.0, 0.0, 0.0, 0.0, 0.0, 0.0, 0.0, 0.0, 0.0, 0.0, 0.0, 0.0, 0.0, 0.0, 0.0, 0.0, 0.0, 0.0, 0.0, 0.0, 0.0, 0.0, 0.0, 0.0, 0.0, 0.0, 0.0, 0.0, 0.0, 0.0, 0.0, 0.0, 0.0, 0.0, 0.0, 0.0, 0.0, 0.0, 0.0, 0.0, 0.0, 0.0, 0.0, 0.0, 0.0, 0.0, 0.0, 0.0, 0.0, 0.0, 0.0, 0.0, 0.0, 0.0, 0.0, 0.0, 0.0, 0.0, 0.0, 0.0, 0.0, 0.0, 0.0, 0.0, 0.0, 0.0, 0.0, 0.0, 0.0, 0.0, 0.0, 0.0, 0.0, 0.0, 0.0, 0.0, 0.0, 0.0, 0.0, 0.0, 0.0, 0.0, 0.0, 0.0, 0.0, 0.0, 0.0, 0.0, 0.0, 0.0, 0.0, 0.0, 0.0, 0.0, 0.0, 0.0, 0.0, 0.0, 0.0, 0.0, 0.0, 0.0, 0.0, 0.0, 0.0, 0.0, 0.0, 0.0, 0.0, 0.0, 0.0, 0.0, 0.0, 0.0, 0.0, 0.0, 0.0, 0.0, 0.0, 0.0, 0.0, 0.0, 0.0, 0.0, 0.0, 0.0, 0.0, 0.0, 0.0, 0.0, 0.0, 0.0, 0.0, 0.0, 0.0, 0.0, 0.0, 0.0, 0.0, 0.0, 0.0, 0.0, 0.0, 0.0, 0.0, 0.0, 0.0, 0.0, 0.0, 0.0, 0.0, 0.0, 0.0, 0.0, 0.0, 0.0, 0.0, 0.0, 0.0, 0.0, 0.0, 0.0, 0.0, 0.0, 0.0, 0.0, 0.0, 0.0, 0.0, 0.0, 0.0, 0.0, 0.0, 0.0, 0.0, 0.0, 0.0, 0.0, 0.0, 0.0, 0.0, 0.0, 0.0, 0.0, 0.0, 0.0, 0.0, 0.0, 0.0, 0.0, 0.0, 0.0, 0.0, 0.0, 0.0, 0.0, 0.0, 0.0, 0.0, 0.0, 0.0, 0.0, 0.0, 0.0, 0.0, 0.0, 0.0, 0.0, 0.0, 0.0, 0.0, 0.0, 0.0, 0.0, 0.0, 0.0, 0.0, 0.0, 0.0, 0.0, 0.0, 0.0, 0.0, 0.0, 0.0, 0.0, 0.0, 0.0, 0.0, 0.0, 0.0, 0.0, 0.0, 0.0, 0.0, 0.0, 0.0, 0.0, 0.0, 0.0, 0.0, 0.0, 0.0, 0.0, 0.0, 0.0, 0.0, 0.0, 0.0, 0.0, 0.0, 0.0, 0.0, 0.0, 0.0, 0.0, 0.0, 0.0, 0.0, 0.0, 0.0, 0.0, 0.0, 0.0, 0.0, 0.0, 0.0, 0.0, 0.0, 0.0, 0.0, 0.0, 0.0, 0.0, 0.0, 0.0, 0.0, 0.0, 0.0, 0.0, 0.0, 0.0, 0.0, 0.0, 0.0, 0.0, 0.0, 0.0, 0.0, 0.0, 0.0, 0.0, 0.0, 0.0, 0.0, 0.0, 0.0, 0.0, 0.0, 0.0, 0.0, 0.0, 0.0, 0.0, 0.0, 0.0, 0.0, 0.0, 0.0, 0.0, 0.0, 0.0, 0.0, 0.0, 0.0, 0.0, 0.0, 0.0, 0.0, 0.0, 0.0, 0.0, 0.0, 0.0, 0.0, 0.0, 0.0, 0.0, 0.0, 0.0, 0.0, 0.0, 0.0, 0.0, 0.0, 0.0, 0.0, 0.0, 0.0, 0.0, 0.0, 0.0, 0.0, 0.0, 0.0, 0.0, 0.0, 0.0, 0.0, 0.0, 0.0, 0.0, 0.0, 0.0, 0.0, 0.0, 0.0, 0.0, 0.0, 0.0, 0.0, 0.0, 0.0, 0.0, 0.0, 0.0, 0.0, 0.0, 0.0, 0.0, 0.0, 0.0, 0.0, 0.0, 0.0, 0.0, 0.0, 0.0, 0.0, 0.0, 0.0, 0.0, 0.0, 0.0, 0.0, 0.0, 0.0, 0.0, 0.0, 0.0, 0.0, 0.0, 0.0, 0.0, 0.0, 0.0, 0.0, 0.0, 0.0, 0.0, 0.0, 0.0, 0.0, 0.0, 0.0, 0.0, 0.0, 0.0, 0.0, 0.0, 0.0, 0.0, 0.0, 0.0, 0.0, 0.0, 0.0, 0.0, 0.0, 0.0, 0.0, 0.0, 0.0, 0.0, 0.0, 0.0, 0.0, 0.0, 0.0, 0.0, 0.0, 0.0, 0.0, 0.0, 0.0, 0.0, 0.0, 0.0, 0.0, 0.0, 0.0, 0.0, 0.0, 0.0, 0.0, 0.0, 0.0, 0.0, 0.0, 0.0, 0.0, 0.0, 0.0, 0.0, 0.0, 0.0, 0.0, 0.0, 0.0, 0.0, 0.0, 0.0, 0.0, 0.0, 0.0, 0.0, 0.0, 0.0, 0.0, 0.0, 0.0, 0.0, 0.0, 0.0, 0.0, 0.0, 0.0, 0.0, 0.0, 0.0, 0.0, 0.0, 0.0, 0.0, 0.0, 0.0, 0.0, 0.0, 0.0, 0.0, 0.0, 0.0, 0.0, 0.0, 0.0, 0.0, 0.0, 0.0, 0.0, 0.0, 0.0, 0.0, 0.0, 0.0, 0.0, 0.0, 0.0, 0.0, 0.0, 0.0, 0.0, 0.0, 0.0, 0.0, 0.0, 0.0, 0.0, 0.0, 0.0, 0.0, 0.0, 0.0, 0.0, 0.0, 0.0, 0.0, 0.0, 0.0, 0.0, 0.0, 0.0, 0.0, 0.0, 0.0, 0.0, 0.0, 0.0, 0.0, 0.0, 0.0, 0.0, 0.0, 0.0, 0.0, 0.0, 0.0, 0.0, 0.0, 0.0, 0.0, 0.0, 0.0, 0.0, 0.0, 0.0, 0.0, 0.0, 0.0, 0.0, 0.0, 0.0, 0.0, 0.0, 0.0, 0.0, 0.0, 0.0, 0.0, 0.0, 0.0, 0.0, 0.0, 0.0, 0.0, 0.0, 0.0, 0.0, 0.0, 0.0, 0.0, 0.0, 0.0, 0.0, 0.0, 0.0, 0.0, 0.0, 0.0, 0.0, 0.0, 0.0, 0.0, 0.0, 0.0, 0.0, 0.0, 0.0, 0.0, 0.0, 0.0, 0.0, 0.0, 0.0, 0.0, 0.0, 0.0, 0.0, 0.0, 0.0, 0.0, 0.0, 0.0, 0.0, 0.0, 0.0, 0.0, 0.0, 0.0, 0.0, 0.0, 0.0, 0.0, 0.0, 0.0, 0.0, 0.0, 0.0, 0.0, 0.0, 0.0, 0.0, 0.0, 0.0, 0.0, 0.0, 0.0, 0.0, 0.0, 0.0, 0.0, 0.0, 0.0, 0.0, 0.0, 0.0, 0.0, 0.0, 0.0, 0.0, 0.0, 0.0, 0.0, 0.0, 0.0, 0.0, 0.0, 0.0, 0.0, 0.0, 0.0, 0.0, 0.0, 0.0, 0.0, 0.0, 0.0, 0.0, 0.0, 0.0, 0.0, 0.0, 0.0, 0.0, 0.0, 0.0, 0.0, 0.0, 0.0, 0.0, 0.0, 0.0, 0.0, 0.0, 0.0, 0.0, 0.0, 0.0, 0.0, 0.0, 0.0, 0.0, 0.0, 0.0, 0.0, 0.0, 0.0, 0.0, 0.0, 0.0, 0.0, 0.0, 0.0, 0.0, 0.0, 0.0, 0.0, 0.0, 0.0, 0.0, 0.0, 0.0, 0.0, 0.0, 0.0, 0.0, 0.0, 0.0, 0.0, 0.0, 0.0, 0.0, 0.0, 0.0, 0.0, 0.0, 0.0, 0.0, 0.0, 0.0, 0.0, 0.0, 0.0, 0.0, 0.0, 0.0, 0.0, 0.0, 0.0, 0.0, 0.0, 0.0, 0.0, 0.0, 0.0, 0.0, 0.0, 0.0, 0.0, 0.0, 0.0, 0.0, 0.0, 0.0, 0.0, 0.0, 0.0, 0.0, 0.0, 0.0, 0.0, 0.0, 0.0, 0.0, 0.0, 0.0, 0.0, 0.0, 0.0, 0.0, 0.0, 0.0, 0.0, 0.0, 0.0, 0.0, 0.0, 0.0, 0.0, 0.0, 0.0, 0.0, 0.0, 0.0, 0.0, 0.0, 0.0, 0.0, 0.0, 0.0, 0.0, 0.0, 0.0, 0.0, 0.0, 0.0, 0.0, 0.0, 0.0, 0.0, 0.0, 0.0, 0.0, 0.0, 0.0, 0.0, 0.0, 0.0, 0.0, 0.0, 0.0, 0.0, 0.0, 0.0, 0.0, 0.0, 0.0, 0.0, 0.0, 0.0, 0.0, 0.0, 0.0, 0.0, 0.0, 0.0, 0.0, 0.0, 0.0, 0.0, 0.0, 0.0, 0.0, 0.0, 0.0, 0.0, 0.0, 0.0, 0.0, 0.0, 0.0, 0.0, 0.0, 0.0, 0.0, 0.0, 0.0, 0.0, 0.0, 0.0, 0.0, 0.0, 0.0, 0.0, 0.0, 0.0, 0.0, 0.0, 0.0, 0.0, 0.0, 0.0, 0.0, 0.0, 0.0, 0.0, 0.0, 0.0, 0.0, 0.0, 0.0, 0.0, 0.0, 0.0, 0.0, 0.0, 0.0, 0.0, 0.0, 0.0, 0.0, 0.0, 0.0, 0.0, 0.0, 0.0, 0.0, 0.0, 0.0, 0.0, 0.0, 0.0, 0.0, 0.0, 0.0, 0.0, 0.0, 0.0, 0.0, 0.0, 0.0, 0.0, 0.0, 0.0, 0.0, 0.0, 0.0, 0.0, 0.0, 0.0, 0.0, 0.0, 0.0, 0.0, 0.0, 0.0, 0.0, 0.0, 0.0, 0.0, 0.0, 0.0, 0.0, 0.0, 0.0, 0.0, 0.0, 0.0, 0.0, 0.0, 0.0, 0.0, 0.0, 0.0, 0.0, 0.0, 0.0, 0.0, 0.0, 0.0, 0.0, 0.0, 0.0, 0.0, 0.0, 0.0, 0.0, 0.0, 0.0, 0.0, 0.0, 0.0, 0.0, 0.0, 0.0, 0.0, 0.0, 0.0, 0.0, 0.0, 0.0, 0.0, 0.0, 0.0, 0.0, 0.0, 0.0, 0.0, 0.0, 0.0, 0.0, 0.0, 0.0, 0.0, 0.0, 0.0, 0.0, 0.0, 0.0, 0.0, 0.0, 0.0, 0.0, 0.0, 0.0, 0.0, 0.0, 0.0, 0.0, 0.0, 0.0, 0.0, 0.0, 0.0, 0.0, 0.0, 0.0, 0.0, 0.0, 0.0, 0.0, 0.0, 0.0, 0.0, 0.0, 0.0, 0.0, 0.0, 0.0, 0.0, 0.0, 0.0, 0.0, 0.0, 0.0, 0.0, 0.0, 0.0, 0.0, 0.0, 0.0, 0.0, 0.0, 0.0, 0.0, 0.0, 0.0, 0.0, 0.0, 0.0, 0.0, 0.0, 0.0, 0.0, 0.0, 0.0, 0.0, 0.0, 0.0, 0.0, 0.0, 0.0, 0.0, 0.0, 0.0, 0.0, 0.0, 0.0, 0.0, 0.0, 0.0, 0.0, 0.0, 0.0, 0.0, 0.0, 0.0, 0.0, 0.0, 0.0, 0.0, 0.0, 0.0, 0.0, 0.0, 0.0, 0.0, 0.0, 0.0, 0.0, 0.0, 0.0, 0.0, 0.0, 0.0, 0.0, 0.0, 0.0, 0.0, 0.0, 0.0, 0.0, 0.0, 0.0, 0.0, 0.0, 0.0, 0.0, 0.0, 0.0, 0.0, 0.0, 0.0, 0.0, 0.0, 0.0, 0.0, 0.0, 0.0, 0.0, 0.0, 0.0, 0.0, 0.0, 0.0, 0.0, 0.0, 0.0, 0.0, 0.0, 0.0, 0.0, 0.0, 0.0, 0.0, 0.0, 0.0, 0.0, 0.0, 0.0, 0.0, 0.0, 0.0, 0.0, 0.0, 0.0, 0.0, 0.0, 0.0, 0.0, 0.0, 0.0, 0.0, 0.0, 0.0, 0.0, 0.0, 0.0, 0.0, 0.0, 0.0, 0.0, 0.0, 0.0, 0.0, 0.0, 0.0, 0.0, 0.0, 0.0, 0.0, 0.0, 0.0, 0.0, 0.0, 0.0, 0.0, 0.0, 0.0, 0.0, 0.0, 0.0, 0.0, 0.0, 0.0, 0.0, 0.0, 0.0, 0.0, 0.0, 0.0, 0.0, 0.0, 0.0, 0.0, 0.0, 0.0, 0.0, 0.0, 0.0, 0.0, 0.0, 0.0, 0.0, 0.0, 0.0, 0.0, 0.0, 0.0, 0.0, 0.0, 0.0, 0.0, 0.0, 0.0, 0.0, 0.0, 0.0, 0.0, 0.0, 0.0, 0.0, 0.0, 0.0, 0.0, 0.0, 0.0, 0.0, 0.0, 0.0, 0.0, 0.0, 0.0, 0.0, 0.0, 0.0, 0.0, 0.0, 0.0, 0.0, 0.0, 0.0, 0.0, 0.0, 0.0, 0.0, 0.0, 0.0, 0.0, 0.0, 0.0, 0.0, 0.0, 0.0, 0.0, 0.0, 0.0, 0.0, 0.0, 0.0, 0.0, 0.0, 0.0, 0.0, 0.0, 0.0, 0.0, 0.0, 0.0, 0.0, 0.0, 0.0, 0.0, 0.0, 0.0, 0.0, 0.0, 0.0, 0.0, 0.0, 0.0, 0.0, 0.0, 0.0, 0.0, 0.0, 0.0, 0.0, 0.0, 0.0, 0.0, 0.0, 0.0, 0.0, 0.0, 0.0, 0.0, 0.0, 0.0, 0.0, 0.0, 0.0, 0.0, 0.0, 0.0, 0.0, 0.0, 0.0, 0.0, 0.0, 0.0, 0.0, 0.0, 0.0, 0.0, 0.0, 0.0, 0.0, 0.0, 0.0, 0.0, 0.0, 0.0, 0.0, 0.0, 0.0, 0.0, 0.0, 0.0, 0.0, 0.0, 0.0, 0.0, 0.0, 0.0, 0.0, 0.0, 0.0, 0.0, 0.0, 0.0, 0.0, 0.0, 0.0, 0.0, 0.0, 0.0, 0.0, 0.0, 0.0, 0.0, 0.0, 0.0, 0.0, 0.0, 0.0, 0.0, 0.0, 0.0, 0.0, 0.0, 0.0, 0.0, 0.0, 0.0, 0.0, 0.0, 0.0, 0.0, 0.0, 0.0, 0.0, 0.0, 0.0, 0.0, 0.0, 0.0, 0.0, 0.0, 0.0, 0.0, 0.0, 0.0, 0.0, 0.0, 0.0, 0.0, 0.0, 0.0, 0.0, 0.0, 0.0, 0.0, 0.0, 0.0, 0.0, 0.0, 0.0, 0.0, 0.0, 0.0, 0.0, 0.0, 0.0, 0.0, 0.0, 0.0, 0.0, 0.0, 0.0, 0.0, 0.0, 0.0, 0.0, 0.0, 0.0, 0.0, 0.0, 0.0, 0.0, 0.0, 0.0, 0.0, 0.0, 0.0, 0.0, 0.0, 0.0, 0.0, 0.0, 0.0, 0.0, 0.0, 0.0, 0.0, 0.0, 0.0, 0.0, 0.0, 0.0, 0.0, 0.0, 0.0, 0.0, 0.0, 0.0, 0.0, 0.0, 0.0, 0.0, 0.0, 0.0, 0.0, 0.0, 0.0, 0.0, 0.0, 0.0, 0.0, 0.0, 0.0, 0.0, 0.0, 0.0, 0.0, 0.0, 0.0, 0.0, 0.0, 0.0, 0.0, 0.0, 0.0, 0.0, 0.0, 0.0, 0.0, 0.0, 0.0, 0.0, 0.0, 0.0, 0.0, 0.0, 0.0, 0.0, 0.0, 0.0, 0.0, 0.0, 0.0, 0.0, 0.0, 0.0, 0.0, 0.0, 0.0, 0.0, 0.0, 0.0, 0.0, 0.0, 0.0, 0.0, 0.0, 0.0, 0.0, 0.0, 0.0, 0.0, 0.0, 0.0, 0.0, 0.0, 0.0, 0.0, 0.0, 0.0, 0.0, 0.0, 0.0, 0.0, 0.0, 0.0, 0.0, 0.0, 0.0, 0.0, 0.0, 0.0, 0.0, 0.0, 0.0, 0.0, 0.0, 0.0, 0.0, 0.0, 0.0, 0.0, 0.0, 0.0, 0.0, 0.0, 0.0, 0.0, 0.0, 0.0, 0.0, 0.0, 0.0, 0.0, 0.0, 0.0, 0.0, 0.0, 0.0, 0.0, 0.0, 0.0, 0.0, 0.0, 0.0, 0.0, 0.0, 0.0, 0.0, 0.0, 0.0, 0.0, 0.0, 0.0, 0.0, 0.0, 0.0, 0.0, 0.0, 0.0, 0.0, 0.0, 0.0, 0.0, 0.0, 0.0, 0.0, 0.0, 0.0, 0.0, 0.0, 0.0, 0.0, 0.0, 0.0, 0.0, 0.0, 0.0, 0.0, 0.0, 0.0, 0.0, 0.0, 0.0, 0.0, 0.0, 0.0, 0.0, 0.0, 0.0, 0.0, 0.0, 0.0, 0.0, 0.0, 0.0, 0.0, 0.0, 0.0, 0.0, 0.0, 0.0, 0.0, 0.0, 0.0, 0.0, 0.0, 0.0, 0.0, 0.0, 0.0, 0.0, 0.0, 0.0, 0.0, 0.0, 0.0, 0.0, 0.0, 0.0, 0.0, 0.0, 0.0, 0.0, 0.0, 0.0, 0.0, 0.0, 0.0, 0.0, 0.0, 0.0, 0.0, 0.0, 0.0, 0.0, 0.0, 0.0, 0.0, 0.0, 0.0, 0.0, 0.0, 0.0, 0.0, 0.0, 0.0, 0.0, 0.0, 0.0, 0.0, 0.0, 0.0, 0.0, 0.0, 0.0, 0.0, 0.0, 0.0, 0.0, 0.0, 0.0, 0.0, 0.0, 0.0, 0.0, 0.0, 0.0, 0.0, 0.0, 0.0, 0.0, 0.0, 0.0, 0.0, 0.0, 0.0, 0.0, 0.0, 0.0, 0.0, 0.0, 0.0, 0.0, 0.0, 0.0, 0.0, 0.0, 0.0, 0.0, 0.0, 0.0, 0.0, 0.0, 0.0, 0.0, 0.0, 0.0, 0.0, 0.0, 0.0, 0.0, 0.0, 0.0, 0.0, 0.0, 0.0, 0.0, 0.0, 0.0, 0.0, 0.0, 0.0, 0.0, 0.0, 0.0, 0.0, 0.0, 0.0, 0.0, 0.0, 0.0, 0.0, 0.0, 0.0, 0.0, 0.0, 0.0, 0.0, 0.0, 0.0, 0.0, 0.0, 0.0, 0.0, 0.0, 0.0, 0.0, 0.0, 0.0, 0.0, 0.0, 0.0, 0.0, 0.0, 0.0, 0.0, 0.0, 0.0, 0.0, 0.0, 0.0, 0.0, 0.0, 0.0, 0.0, 0.0, 0.0, 0.0, 0.0, 0.0, 0.0, 0.0, 0.0, 0.0, 0.0, 0.0, 0.0, 0.0, 0.0, 0.0, 0.0, 0.0, 0.0, 0.0, 0.0, 0.0, 0.0, 0.0, 0.0, 0.0, 0.0, 0.0, 0.0, 0.0, 0.0, 0.0, 0.0, 0.0, 0.0, 0.0, 0.0, 0.0, 0.0, 0.0, 0.0, 0.0, 0.0, 0.0, 0.0, 0.0, 0.0, 0.0, 0.0, 0.0, 0.0, 0.0, 0.0, 0.0, 0.0, 0.0, 0.0, 0.0, 0.0, 0.0, 0.0, 0.0, 0.0, 0.0, 0.0, 0.0, 0.0, 0.0, 0.0, 0.0, 0.0, 0.0, 0.0, 0.0, 0.0, 0.0, 0.0, 0.0, 0.0, 0.0, 0.0, 0.0, 0.0, 0.0, 0.0, 0.0, 0.0, 0.0, 0.0, 0.0, 0.0, 0.0, 0.0, 0.0, 0.0, 0.0, 0.0, 0.0, 0.0, 0.0, 0.0, 0.0, 0.0, 0.0, 0.0, 0.0, 0.0, 0.0, 0.0, 0.0, 0.0, 0.0, 0.0, 0.0, 0.0, 0.0, 0.0, 0.0, 0.0, 0.0, 0.0, 0.0, 0.0, 0.0, 0.0, 0.0, 0.0, 0.0, 0.0, 0.0, 0.0, 0.0, 0.0, 0.0, 0.0, 0.0, 0.0, 0.0, 0.0, 0.0, 0.0, 0.0, 0.0, 0.0, 0.0, 0.0, 0.0, 0.0, 0.0, 0.0, 0.0, 0.0, 0.0, 0.0, 0.0, 0.0, 0.0, 0.0, 0.0, 0.0, 0.0, 0.0, 0.0, 0.0, 0.0, 0.0, 0.0, 0.0, 0.0, 0.0, 0.0, 0.0, 0.0, 0.0, 0.0, 0.0, 0.0, 0.0, 0.0, 0.0, 0.0, 0.0, 0.0, 0.0, 0.0, 0.0, 0.0, 0.0, 0.0, 0.0, 0.0, 0.0, 0.0, 0.0, 0.0, 0.0, 0.0, 0.0, 0.0, 0.0, 0.0, 0.0, 0.0, 0.0, 0.0, 0.0, 0.0, 0.0, 0.0, 0.0, 0.0, 0.0, 0.0, 0.0, 0.0, 0.0, 0.0, 0.0, 0.0, 0.0, 0.0, 0.0, 0.0, 0.0, 0.0, 0.0, 0.0, 0.0, 0.0, 0.0, 0.0, 0.0, 0.0, 0.0, 0.0, 0.0, 0.0, 0.0, 0.0, 0.0, 0.0, 0.0, 0.0, 0.0, 0.0, 0.0, 0.0, 0.0, 0.0, 0.0, 0.0, 0.0, 0.0, 0.0, 0.0, 0.0, 0.0, 0.0, 0.0, 0.0, 0.0, 0.0, 0.0, 0.0, 0.0, 0.0, 0.0, 0.0, 0.0, 0.0, 0.0, 0.0, 0.0, 0.0, 0.0, 0.0, 0.0, 0.0, 0.0, 0.0, 0.0, 0.0, 0.0, 0.0, 0.0, 0.0, 0.0, 0.0, 0.0, 0.0, 0.0, 0.0, 0.0, 0.0, 0.0, 0.0, 0.0, 0.0, 0.0, 0.0, 0.0, 0.0, 0.0, 0.0, 0.0, 0.0, 0.0, 0.0, 0.0, 0.0, 0.0, 0.0, 0.0, 0.0, 0.0, 0.0, 0.0, 0.0, 0.0, 0.0, 0.0, 0.0, 0.0, 0.0, 0.0, 0.0, 0.0, 0.0, 0.0, 0.0, 0.0, 0.0, 0.0, 0.0, 0.0, 0.0, 0.0, 0.0, 0.0, 0.0, 0.0, 0.0, 0.0, 0.0, 0.0, 0.0, 0.0, 0.0, 0.0, 0.0, 0.0, 0.0, 0.0, 0.0, 0.0, 0.0, 0.0, 0.0, 0.0, 0.0, 0.0, 0.0, 0.0, 0.0, 0.0, 0.0, 0.0, 0.0, 0.0, 0.0, 0.0, 0.0, 0.0, 0.0, 0.0, 0.0, 0.0, 0.0, 0.0, 0.0, 0.0, 0.0, 0.0, 0.0, 0.0, 0.0, 0.0, 0.0, 0.0, 0.0, 0.0, 0.0, 0.0, 0.0, 0.0, 0.0, 0.0, 0.0, 0.0, 0.0, 0.0, 0.0, 0.0, 0.0, 0.0, 0.0, 0.0, 0.0, 0.0, 0.0, 0.0, 0.0, 0.0, 0.0, 0.0, 0.0, 0.0, 0.0, 0.0, 0.0, 0.0, 0.0, 0.0, 0.0, 0.0, 0.0, 0.0, 0.0, 0.0, 0.0, 0.0, 0.0, 0.0, 0.0, 0.0, 0.0, 0.0, 0.0, 0.0, 0.0, 0.0, 0.0, 0.0, 0.0, 0.0, 0.0, 0.0, 0.0, 0.0, 0.0, 0.0, 0.0, 0.0, 0.0, 0.0, 0.0, 0.0, 0.0, 0.0, 0.0, 0.0, 0.0, 0.0, 0.0, 0.0, 0.0, 0.0, 0.0, 0.0, 0.0, 0.0, 0.0, 0.0, 0.0, 0.0, 0.0, 0.0, 0.0, 0.0, 0.0, 0.0, 0.0, 0.0, 0.0, 0.0, 0.0, 0.0, 0.0, 0.0, 0.0, 0.0, 0.0, 0.0, 0.0, 0.0, 0.0, 0.0, 0.0, 0.0, 0.0, 0.0, 0.0, 0.0, 0.0, 0.0, 0.0, 0.0, 0.0, 0.0, 0.0, 0.0, 0.0, 0.0, 0.0, 0.0, 0.0, 0.0, 0.0, 0.0, 0.0, 0.0, 0.0, 0.0, 0.0, 0.0, 0.0, 0.0, 0.0, 0.0, 0.0, 0.0, 0.0, 0.0, 0.0, 0.0, 0.0, 0.0, 0.0, 0.0, 0.0, 0.0, 0.0, 0.0, 0.0, 0.0, 0.0, 0.0, 0.0, 0.0, 0.0, 0.0, 0.0, 0.0, 0.0, 0.0, 0.0, 0.0, 0.0, 0.0, 0.0, 0.0, 0.0, 0.0, 0.0, 0.0, 0.0, 0.0, 0.0, 0.0, 0.0, 0.0, 0.0, 0.0, 0.0, 0.0, 0.0, 0.0, 0.0, 0.0, 0.0, 0.0, 0.0, 0.0, 0.0, 0.0, 0.0, 0.0, 0.0, 0.0, 0.0, 0.0, 0.0, 0.0, 0.0, 0.0, 0.0, 0.0, 0.0, 0.0, 0.0, 0.0, 0.0, 0.0, 0.0, 0.0, 0.0, 0.0, 0.0, 0.0, 0.0, 0.0, 0.0, 0.0, 0.0, 0.0, 0.0, 0.0, 0.0, 0.0, 0.0, 0.0, 0.0, 0.0, 0.0, 0.0, 0.0, 0.0, 0.0, 0.0, 0.0, 0.0, 0.0, 0.0, 0.0, 0.0, 0.0, 0.0, 0.0, 0.0, 0.0, 0.0, 0.0, 0.0, 0.0, 0.0, 0.0, 0.0, 0.0, 0.0, 0.0, 0.0, 0.0, 0.0, 0.0, 0.0, 0.0, 0.0, 0.0, 0.0, 0.0, 0.0, 0.0, 0.0, 0.0, 0.0, 0.0, 0.0, 0.0, 0.0, 0.0, 0.0, 0.0, 0.0, 0.0, 0.0, 0.0, 0.0, 0.0, 0.0, 0.0, 0.0, 0.0, 0.0, 0.0, 0.0, 0.0, 0.0, 0.0, 0.0, 0.0, 0.0, 0.0, 0.0, 0.0, 0.0, 0.0, 0.0, 0.0, 0.0, 0.0, 0.0, 0.0, 0.0, 0.0, 0.0, 0.0, 0.0, 0.0, 0.0, 0.0, 0.0, 0.0, 0.0, 0.0, 0.0, 0.0, 0.0, 0.0, 0.0, 0.0, 0.0, 0.0, 0.0, 0.0, 0.0, 0.0, 0.0, 0.0, 0.0, 0.0, 0.0, 0.0, 0.0, 0.0, 0.0, 0.0, 0.0, 0.0, 0.0, 0.0, 0.0, 0.0, 0.0, 0.0, 0.0, 0.0, 0.0, 0.0, 0.0, 0.0, 0.0, 0.0, 0.0, 0.0, 0.0, 0.0, 0.0, 0.0, 0.0, 0.0, 0.0, 0.0, 0.0, 0.0, 0.0, 0.0, 0.0, 0.0, 0.0, 0.0, 0.0, 0.0, 0.0, 0.0, 0.0, 0.0, 0.0, 0.0, 0.0, 0.0, 0.0, 0.0, 0.0, 0.0, 0.0, 0.0, 0.0, 0.0, 0.0, 0.0, 0.0, 0.0, 0.0, 0.0, 0.0, 0.0, 0.0, 0.0, 0.0, 0.0, 0.0, 0.0, 0.0, 0.0, 0.0, 0.0, 0.0, 0.0, 0.0, 0.0, 0.0, 0.0, 0.0, 0.0, 0.0, 0.0])
me_001.update()
me_x = bpy.data.meshes.new('柱体')
me_x.from_pydata([(0.0, 1.0, -1.979), (0.0, 1.0, 0.02108), (0.1951, 0.9808, -1.979), (0.1951, 0.9808, 0.02108), (0.3827, 0.9239, -1.979), (0.3827, 0.9239, 0.02108), (0.5556, 0.8315, -1.979), (0.5556, 0.8315, 0.02108), (0.7071, 0.7071, -1.979), (0.7071, 0.7071, 0.02108), (0.8315, 0.5556, -1.979), (0.8315, 0.5556, 0.02108), (0.9239, 0.3827, -1.979), (0.9239, 0.3827, 0.02108), (0.9808, 0.1951, -1.979), (0.9808, 0.1951, 0.02108), (1.0, 0.0, -1.979), (1.0, 0.0, 0.02108), (0.9808, -0.1951, -1.979), (0.9808, -0.1951, 0.02108), (0.9239, -0.3827, -1.979), (0.9239, -0.3827, 0.02108), (0.8315, -0.5556, -1.979), (0.8315, -0.5556, 0.02108), (0.7071, -0.7071, -1.979), (0.7071, -0.7071, 0.02108), (0.5556, -0.8315, -1.979), (0.5556, -0.8315, 0.02108), (0.3827, -0.9239, -1.979), (0.3827, -0.9239, 0.02108), (0.1951, -0.9808, -1.979), (0.1951, -0.9808, 0.02108), (0.0, -1.0, -1.979), (0.0, -1.0, 0.02108), (-0.1951, -0.9808, -1.979), (-0.1951, -0.9808, 0.02108), (-0.3827, -0.9239, -1.979), (-0.3827, -0.9239, 0.02108), (-0.5556, -0.8315, -1.979), (-0.5556, -0.8315, 0.02108), (-0.7071, -0.7071, -1.979), (-0.7071, -0.7071, 0.02108), (-0.8315, -0.5556, -1.979), (-0.8315, -0.5556, 0.02108), (-0.9239, -0.3827, -1.979), (-0.9239, -0.3827, 0.02108), (-0.9808, -0.1951, -1.979), (-0.9808, -0.1951, 0.02108), (-1.0, 0.0, -1.979), (-1.0, 0.0, 0.02108), (-0.9808, 0.1951, -1.979), (-0.9808, 0.1951, 0.02108), (-0.9239, 0.3827, -1.979), (-0.9239, 0.3827, 0.02108), (-0.8315, 0.5556, -1.979), (-0.8315, 0.5556, 0.02108), (-0.7071, 0.7071, -1.979), (-0.7071, 0.7071, 0.02108), (-0.5556, 0.8315, -1.979), (-0.5556, 0.8315, 0.02108), (-0.3827, 0.9239, -1.979), (-0.3827, 0.9239, 0.02108), (-0.1951, 0.9808, -1.979), (-0.1951, 0.9808, 0.02108)], [], [(0, 1, 3, 2), (2, 3, 5, 4), (4, 5, 7, 6), (6, 7, 9, 8), (8, 9, 11, 10), (10, 11, 13, 12), (12, 13, 15, 14), (14, 15, 17, 16), (16, 17, 19, 18), (18, 19, 21, 20), (20, 21, 23, 22), (22, 23, 25, 24), (24, 25, 27, 26), (26, 27, 29, 28), (28, 29, 31, 30), (30, 31, 33, 32), (32, 33, 35, 34), (34, 35, 37, 36), (36, 37, 39, 38), (38, 39, 41, 40), (40, 41, 43, 42), (42, 43, 45, 44), (44, 45, 47, 46), (46, 47, 49, 48), (48, 49, 51, 50), (50, 51, 53, 52), (52, 53, 55, 54), (54, 55, 57, 56), (56, 57, 59, 58), (58, 59, 61, 60), (3, 1, 63, 61, 59, 57, 55, 53, 51, 49, 47, 45, 43, 41, 39, 37, 35, 33, 31, 29, 27, 25, 23, 21, 19, 17, 15, 13, 11, 9, 7, 5), (60, 61, 63, 62), (62, 63, 1, 0), (0, 2, 4, 6, 8, 10, 12, 14, 16, 18, 20, 22, 24, 26, 28, 30, 32, 34, 36, 38, 40, 42, 44, 46, 48, 50, 52, 54, 56, 58, 60, 62)])
_uv = me_x.uv_layers.new(name='UV贴图')
_uv.uv.foreach_set('vector', [1.0, 0.5, 1.0, 1.0, 0.9688, 1.0, 0.9688, 0.5, 0.9688, 0.5, 0.9688, 1.0, 0.9375, 1.0, 0.9375, 0.5, 0.9375, 0.5, 0.9375, 1.0, 0.9062, 1.0, 0.9062, 0.5, 0.9062, 0.5, 0.9062, 1.0, 0.875, 1.0, 0.875, 0.5, 0.875, 0.5, 0.875, 1.0, 0.8438, 1.0, 0.8438, 0.5, 0.8438, 0.5, 0.8438, 1.0, 0.8125, 1.0, 0.8125, 0.5, 0.8125, 0.5, 0.8125, 1.0, 0.7812, 1.0, 0.7812, 0.5, 0.7812, 0.5, 0.7812, 1.0, 0.75, 1.0, 0.75, 0.5, 0.75, 0.5, 0.75, 1.0, 0.7188, 1.0, 0.7188, 0.5, 0.7188, 0.5, 0.7188, 1.0, 0.6875, 1.0, 0.6875, 0.5, 0.6875, 0.5, 0.6875, 1.0, 0.6562, 1.0, 0.6562, 0.5, 0.6562, 0.5, 0.6562, 1.0, 0.625, 1.0, 0.625, 0.5, 0.625, 0.5, 0.625, 1.0, 0.5938, 1.0, 0.5938, 0.5, 0.5938, 0.5, 0.5938, 1.0, 0.5625, 1.0, 0.5625, 0.5, 0.5625, 0.5, 0.5625, 1.0, 0.5312, 1.0, 0.5312, 0.5, 0.5312, 0.5, 0.5312, 1.0, 0.5, 1.0, 0.5, 0.5, 0.5, 0.5, 0.5, 1.0, 0.4688, 1.0, 0.4688, 0.5, 0.4688, 0.5, 0.4688, 1.0, 0.4375, 1.0, 0.4375, 0.5, 0.4375, 0.5, 0.4375, 1.0, 0.4062, 1.0, 0.4062, 0.5, 0.4062, 0.5, 0.4062, 1.0, 0.375, 1.0, 0.375, 0.5, 0.375, 0.5, 0.375, 1.0, 0.3438, 1.0, 0.3438, 0.5, 0.3438, 0.5, 0.3438, 1.0, 0.3125, 1.0, 0.3125, 0.5, 0.3125, 0.5, 0.3125, 1.0, 0.2812, 1.0, 0.2812, 0.5, 0.2812, 0.5, 0.2812, 1.0, 0.25, 1.0, 0.25, 0.5, 0.25, 0.5, 0.25, 1.0, 0.2188, 1.0, 0.2188, 0.5, 0.2188, 0.5, 0.2188, 1.0, 0.1875, 1.0, 0.1875, 0.5, 0.1875, 0.5, 0.1875, 1.0, 0.1562, 1.0, 0.1562, 0.5, 0.1562, 0.5, 0.1562, 1.0, 0.125, 1.0, 0.125, 0.5, 0.125, 0.5, 0.125, 1.0, 0.09375, 1.0, 0.09375, 0.5, 0.09375, 0.5, 0.09375, 1.0, 0.0625, 1.0, 0.0625, 0.5, 0.2968, 0.4854, 0.25, 0.49, 0.2032, 0.4854, 0.1582, 0.4717, 0.1167, 0.4496, 0.08029, 0.4197, 0.05045, 0.3833, 0.02827, 0.3418, 0.01461, 0.2968, 0.01, 0.25, 0.01461, 0.2032, 0.02827, 0.1582, 0.05045, 0.1167, 0.08029, 0.08029, 0.1167, 0.05045, 0.1582, 0.02827, 0.2032, 0.01461, 0.25, 0.01, 0.2968, 0.01461, 0.3418, 0.02827, 0.3833, 0.05045, 0.4197, 0.08029, 0.4496, 0.1167, 0.4717, 0.1582, 0.4854, 0.2032, 0.49, 0.25, 0.4854, 0.2968, 0.4717, 0.3418, 0.4496, 0.3833, 0.4197, 0.4197, 0.3833, 0.4496, 0.3418, 0.4717, 0.0625, 0.5, 0.0625, 1.0, 0.03125, 1.0, 0.03125, 0.5, 0.03125, 0.5, 0.03125, 1.0, 0.0, 1.0, 0.0, 0.5, 0.75, 0.49, 0.7968, 0.4854, 0.8418, 0.4717, 0.8833, 0.4496, 0.9197, 0.4197, 0.9496, 0.3833, 0.9717, 0.3418, 0.9854, 0.2968, 0.99, 0.25, 0.9854, 0.2032, 0.9717, 0.1582, 0.9496, 0.1167, 0.9197, 0.08029, 0.8833, 0.05045, 0.8418, 0.02827, 0.7968, 0.01461, 0.75, 0.01, 0.7032, 0.01461, 0.6582, 0.02827, 0.6167, 0.05045, 0.5803, 0.08029, 0.5504, 0.1167, 0.5283, 0.1582, 0.5146, 0.2032, 0.51, 0.25, 0.5146, 0.2968, 0.5283, 0.3418, 0.5504, 0.3833, 0.5803, 0.4197, 0.6167, 0.4496, 0.6582, 0.4717, 0.7032, 0.4854])
me_x.update()
me_002 = bpy.data.meshes.new('圆环.002')
me_002.from_pydata([(-0.01647, 0.2106, 1.068), (-0.06822, 0.1868, 1.06), (-0.1177, 0.1162, 1.037), (-0.1629, 0.001736, 0.9999), (-0.2022, -0.1523, 0.9506), (-0.2341, -0.34, 0.8908), (-0.2573, -0.5541, 0.8227), (-0.2709, -0.7864, 0.749), (-0.2745, -1.028, 0.6726), (0.2576, -1.027, 0.6806), (0.2509, -0.7855, 0.7569), (0.2343, -0.5532, 0.8301), (0.2083, -0.3392, 0.8975), (0.174, -0.1517, 0.9563), (0.1327, 0.002245, 1.004), (0.08595, 0.1166, 1.04), (0.03559, 0.1869, 1.061), (0.009993, 0.7867, -0.7527), (-0.04175, 0.7628, -0.7611), (-0.09121, 0.6922, -0.7841), (-0.1365, 0.5777, -0.821), (-0.1758, 0.4237, -0.8703), (-0.2076, 0.236, -0.9301), (-0.2308, 0.02193, -0.9982), (-0.2445, -0.2104, -1.072), (-0.248, -0.4519, -1.148), (0.2841, -0.451, -1.14), (0.2774, -0.2095, -1.064), (0.2607, 0.02278, -0.9907), (0.2348, 0.2368, -0.9234), (0.2005, 0.4243, -0.8646), (0.1592, 0.5783, -0.8165), (0.1124, 0.6926, -0.781), (0.06205, 0.763, -0.7595)], [], [(1, 2, 3, 4, 5, 6, 7, 8, 9, 10, 11, 12, 13, 14, 15, 16, 0), (18, 17, 33, 32, 31, 30, 29, 28, 27, 26, 25, 24, 23, 22, 21, 20, 19), (1, 0, 17, 18), (2, 1, 18, 19), (3, 2, 19, 20), (4, 3, 20, 21), (5, 4, 21, 22), (6, 5, 22, 23), (7, 6, 23, 24), (8, 7, 24, 25), (9, 8, 25, 26), (10, 9, 26, 27), (11, 10, 27, 28), (12, 11, 28, 29), (13, 12, 29, 30), (14, 13, 30, 31), (15, 14, 31, 32), (16, 15, 32, 33), (0, 16, 33, 17)])
_uv = me_002.uv_layers.new(name='UV贴图')
_uv.uv.foreach_set('vector', [0.0, 0.0, 0.0, 0.0, 0.0, 0.0, 0.0, 0.0, 0.0, 0.0, 0.0, 0.0, 0.0, 0.0, 0.0, 0.0, 0.0, 0.0, 0.0, 0.0, 0.0, 0.0, 0.0, 0.0, 0.0, 0.0, 0.0, 0.0, 0.0, 0.0, 0.0, 0.0, 0.0, 0.0, 0.0, 0.0, 0.0, 0.0, 0.0, 0.0, 0.0, 0.0, 0.0, 0.0, 0.0, 0.0, 0.0, 0.0, 0.0, 0.0, 0.0, 0.0, 0.0, 0.0, 0.0, 0.0, 0.0, 0.0, 0.0, 0.0, 0.0, 0.0, 0.0, 0.0, 0.0, 0.0, 0.0, 0.0, 0.0, 0.0, 0.0, 0.0, 0.0, 0.0, 0.0, 0.0, 0.0, 0.0, 0.0, 0.0, 0.0, 0.0, 0.0, 0.0, 0.0, 0.0, 0.0, 0.0, 0.0, 0.0, 0.0, 0.0, 0.0, 0.0, 0.0, 0.0, 0.0, 0.0, 0.0, 0.0, 0.0, 0.0, 0.0, 0.0, 0.0, 0.0, 0.0, 0.0, 0.0, 0.0, 0.0, 0.0, 0.0, 0.0, 0.0, 0.0, 0.0, 0.0, 0.0, 0.0, 0.0, 0.0, 0.0, 0.0, 0.0, 0.0, 0.0, 0.0, 0.0, 0.0, 0.0, 0.0, 0.0, 0.0, 0.0, 0.0, 0.0, 0.0, 0.0, 0.0, 0.0, 0.0, 0.0, 0.0, 0.0, 0.0, 0.0, 0.0, 0.0, 0.0, 0.0, 0.0, 0.0, 0.0, 0.0, 0.0, 0.0, 0.0, 0.0, 0.0, 0.0, 0.0, 0.0, 0.0, 0.0, 0.0, 0.0, 0.0, 0.0, 0.0, 0.0, 0.0, 0.0, 0.0, 0.0, 0.0, 0.0, 0.0, 0.0, 0.0, 0.0, 0.0, 0.0, 0.0, 0.0, 0.0, 0.0, 0.0, 0.0, 0.0, 0.0, 0.0, 0.0, 0.0, 0.0, 0.0, 0.0, 0.0, 0.0, 0.0, 0.0, 0.0, 0.0, 0.0])
me_002.update()

# ---- curves / text
cu_x = bpy.data.curves.new('贝塞尔圆环', 'CURVE')
cu_x.dimensions = '3D'
_sp = cu_x.splines.new('BEZIER'); _sp.bezier_points.add(3)
_sp.bezier_points.foreach_set('co', [-1.0, 0.0, 0.0, 0.0, 1.0, 0.0, 1.0, 0.0, 0.0, 0.0, -1.0, 0.0])
_sp.bezier_points.foreach_set('handle_left', [-1.0, -0.5521, 0.0, -0.5521, 1.0, 0.0, 1.0, 0.5521, 0.0, 0.5521, -1.0, 0.0])
_sp.bezier_points.foreach_set('handle_right', [-1.0, 0.5521, 0.0, 0.5521, 1.0, 0.0, 1.0, -0.5521, 0.0, -0.5521, -1.0, 0.0])
for _p, _l, _r in zip(_sp.bezier_points, ['AUTO', 'AUTO', 'AUTO', 'AUTO'], ['AUTO', 'AUTO', 'AUTO', 'AUTO']): _p.handle_left_type = _l; _p.handle_right_type = _r
_sp.order_u = 0
_sp.order_v = 0
_sp.use_cyclic_u = True
cu_x.use_path = True
cu_x.fill_mode = 'FULL'

# ---- objects
ob_camera = bpy.data.objects.new('Camera', cam_camera)
ob_x = bpy.data.objects.new('空物体', None)
ob_x_1 = bpy.data.objects.new('圆环', me_001)
ob_x_2 = bpy.data.objects.new('柱体', me_x)
ob_001 = bpy.data.objects.new('圆环.001', me_002)
ob_x_3 = bpy.data.objects.new('贝塞尔圆环', cu_x)

# ---- transforms, parenting, visibility, modifiers, constraints
ob_camera.location = (7.359, -6.926, 4.958)
ob_camera.rotation_euler = (1.109, 0.0, 0.8149)
ob_camera.lock_rotations_4d = False
ob_camera.empty_display_type = 'ARROWS'
ob_camera.color = (0.0, 0.0, 0.0, 0.0)
ob_camera.display_type = 'WIRE'
ob_camera.lineart.crease_threshold = 0.0
ob_x.location = (0.0, 8.192, 0.0)
ob_x.rotation_euler = (1.571, 0.0, 0.0)
ob_x.empty_display_type = 'IMAGE'
ob_x.empty_display_size = 5.0
ob_x_1.location = (0.0, 0.0, 0.0)
_m = ob_x_1.modifiers.new('布尔', 'BOOLEAN')
_m.object = ob_001
ob_x_2.location = (0.0, 0.0, 0.0)
ob_x_2.scale = (0.9506, 0.9506, 0.9506)
ob_001.location = (0.09771, -0.9815, 0.0)
ob_001.rotation_euler = (1.571, 0.0, 0.0)
ob_001.scale = (0.3118, 0.3118, 0.3118)
ob_001.hide_render = True
_m = ob_001.modifiers.new('阵列', 'ARRAY')
_m.use_constant_offset = True
_m.use_object_offset = True
ob_x_3.location = (0.0, 0.0, 0.0)

# ---- collection membership
col_collection.objects.link(ob_camera)
col_collection.objects.link(ob_x)
col_collection.objects.link(ob_x_1)
col_collection.objects.link(ob_x_2)
col_collection.objects.link(ob_001)
col_collection.objects.link(ob_x_3)

# ---- scene / render settings (as saved in the file)
scene.camera = ob_camera
scene.frame_start = 1; scene.frame_end = 250; scene.frame_set(1)
scene.render.engine = 'BLENDER_EEVEE_NEXT'
bpy.context.view_layer.update()

# ---- added for rendering (the .blend has no usable light): sun
light_auto_sun = bpy.data.lights.new('AutoSun', 'SUN')
light_auto_sun.energy = 3.0
light_auto_sun.angle = 0.0523599
ob_auto_sun = bpy.data.objects.new('AutoSun', light_auto_sun)
scene.collection.objects.link(ob_auto_sun)
ob_auto_sun.rotation_euler = (0.872665, 0.174533, 0.523599)
bpy.context.view_layer.update()
